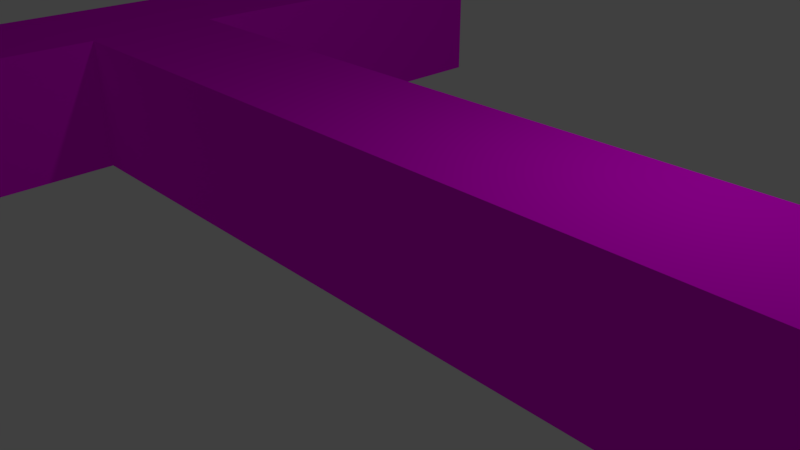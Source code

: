 # Source: Corridor04.blend  (saved by Blender 2.79.0; exported with 4.5.12 LTS)
import bpy
from mathutils import Matrix  # noqa: F401  (used for matrix-valued properties, if any)

bpy.ops.wm.read_factory_settings(use_empty=True)
scene = bpy.context.scene
scene.name = 'Scene'

# ---- collections
col_collection_1 = bpy.data.collections.new('Collection 1'); scene.collection.children.link(col_collection_1)

# ---- images (referenced by path relative to the original .blend; pixels are not part of the script)
import os
ASSET_DIR = os.environ.get("B2B_ASSET_DIR", "")  # directory of the original .blend (textures are referenced by path, not embedded)
HERE = os.path.dirname(os.path.abspath(__file__))  # packed textures are extracted next to this script under _unpacked/

def load_image(name, relpath, width, height, colorspace="sRGB"):
    """Load a texture the original file referenced (path relative to the .blend, or extracted next to this script)."""
    p = next((c for c in (os.path.join(HERE, relpath), os.path.join(ASSET_DIR, relpath)) if relpath and os.path.exists(c)), "")
    if p:
        img = bpy.data.images.load(p, check_existing=True)
        img.name = name
    else:  # same state as the original file: an image datablock whose file is absent (Cycles renders it pink)
        img = bpy.data.images.new(name, width, height)
        img.source = "FILE"
        img.filepath = "//" + (relpath or name)
    img.colorspace_settings.name = colorspace
    return img
img_oldwood01_jpg = load_image('oldWood01.jpg', 'oldWood01.jpg', 1024, 1024, 'sRGB')
img_stonewall01_jpg = load_image('stoneWall01.jpg', 'stoneWall01.jpg', 1024, 1024, 'sRGB')
img_stonefloor_jpg = load_image('stoneFloor.jpg', 'stoneFloor.jpg', 1024, 1024, 'sRGB')
img_stonewall02_jpg = load_image('stoneWall02.jpg', 'stoneWall02.jpg', 1024, 1024, 'sRGB')

# ---- materials (node trees are filled in below, after node groups)
mat_wood_cycles = bpy.data.materials.new('Wood_cycles')
mat_wood_cycles.alpha_threshold = 0.0
mat_wood_cycles.roughness = 0.5
mat_white = bpy.data.materials.new('white')
mat_white.alpha_threshold = 0.0
mat_white.roughness = 0.5
mat_white.line_color = (0.0, 0.0, 0.0, 1.0)
mat_black = bpy.data.materials.new('black')
mat_black.alpha_threshold = 0.0
mat_black.diffuse_color = (0.0331, 0.0331, 0.0331, 1.0)
mat_black.roughness = 0.5
mat_wal_cycles = bpy.data.materials.new('Wal_cycles')
mat_wal_cycles.alpha_threshold = 0.0
mat_wal_cycles.roughness = 0.5
mat_floor_cycles = bpy.data.materials.new('Floor_cycles')
mat_floor_cycles.alpha_threshold = 0.0
mat_floor_cycles.roughness = 0.5
mat_celing_cycles = bpy.data.materials.new('Celing_cycles')
mat_celing_cycles.alpha_threshold = 0.0
mat_celing_cycles.roughness = 0.5

# ---- material node trees
mat_wood_cycles.use_nodes = True; mat_wood_cycles.node_tree.nodes.clear()
_N = mat_wood_cycles.node_tree.nodes; _L = mat_wood_cycles.node_tree.links
n0 = _N.new('ShaderNodeOutputMaterial'); n0.name = 'Material Output'; n0.location = (300, 300)
n1 = _N.new('ShaderNodeBsdfDiffuse'); n1.name = 'Diffuse BSDF'; n1.location = (10, 300)
n2 = _N.new('ShaderNodeTexImage'); n2.name = 'Image Texture'; n2.location = (-180, 300)
n2.width = 140
n2.image = img_oldwood01_jpg
_L.new(n1.outputs[0], n0.inputs[0])
_L.new(n2.outputs[0], n1.inputs[0])
n0.is_active_output = True
mat_black.use_nodes = True; mat_black.node_tree.nodes.clear()
_N = mat_black.node_tree.nodes; _L = mat_black.node_tree.links
n0 = _N.new('ShaderNodeOutputMaterial'); n0.name = 'Material Output'; n0.location = (300, 300)
n1 = _N.new('ShaderNodeBsdfDiffuse'); n1.name = 'Diffuse BSDF'; n1.location = (10, 300)
n1.inputs[0].default_value = (0.02198, 0.02198, 0.02198, 1.0)
_L.new(n1.outputs[0], n0.inputs[0])
n0.is_active_output = True
mat_wal_cycles.use_nodes = True; mat_wal_cycles.node_tree.nodes.clear()
_N = mat_wal_cycles.node_tree.nodes; _L = mat_wal_cycles.node_tree.links
n0 = _N.new('ShaderNodeOutputMaterial'); n0.name = 'Material Output'; n0.location = (300, 300)
n1 = _N.new('ShaderNodeBsdfDiffuse'); n1.name = 'Diffuse BSDF'; n1.location = (10, 300)
n2 = _N.new('ShaderNodeTexImage'); n2.name = 'Image Texture'; n2.location = (-180, 300)
n2.width = 140
n2.image = img_stonewall01_jpg
_L.new(n1.outputs[0], n0.inputs[0])
_L.new(n2.outputs[0], n1.inputs[0])
n0.is_active_output = True
mat_floor_cycles.use_nodes = True; mat_floor_cycles.node_tree.nodes.clear()
_N = mat_floor_cycles.node_tree.nodes; _L = mat_floor_cycles.node_tree.links
n0 = _N.new('ShaderNodeOutputMaterial'); n0.name = 'Material Output'; n0.location = (300, 300)
n1 = _N.new('ShaderNodeBsdfDiffuse'); n1.name = 'Diffuse BSDF'; n1.location = (10, 300)
n2 = _N.new('ShaderNodeTexImage'); n2.name = 'Image Texture'; n2.location = (-180, 300)
n2.width = 140
n2.image = img_stonefloor_jpg
_L.new(n1.outputs[0], n0.inputs[0])
_L.new(n2.outputs[0], n1.inputs[0])
n0.is_active_output = True
mat_celing_cycles.use_nodes = True; mat_celing_cycles.node_tree.nodes.clear()
_N = mat_celing_cycles.node_tree.nodes; _L = mat_celing_cycles.node_tree.links
n0 = _N.new('ShaderNodeOutputMaterial'); n0.name = 'Material Output'; n0.location = (300, 300)
n1 = _N.new('ShaderNodeBsdfDiffuse'); n1.name = 'Diffuse BSDF'; n1.location = (10, 300)
n2 = _N.new('ShaderNodeTexImage'); n2.name = 'Image Texture'; n2.location = (-180, 300)
n2.width = 140
n2.image = img_stonewall02_jpg
_L.new(n1.outputs[0], n0.inputs[0])
_L.new(n2.outputs[0], n1.inputs[0])
n0.is_active_output = True

# ---- world
world_world = bpy.data.worlds.new('World'); scene.world = world_world
world_world.color = (0.05088, 0.05088, 0.05088)
world_world.use_sun_shadow = False
world_world.sun_shadow_jitter_overblur = 0.0
world_world.cycles.sampling_method = 'MANUAL'

# ---- cameras
cam_camera = bpy.data.cameras.new('Camera')
cam_camera.clip_end = 100.0
cam_camera.lens = 35.0
cam_camera.sensor_width = 32.0
cam_camera.sensor_height = 18.0
cam_camera.ortho_scale = 7.314
cam_camera.dof.focus_distance = 0.0

# ---- lights
light_lamp = bpy.data.lights.new('Lamp', 'POINT')
light_lamp.transmission_factor = 0.0
light_lamp.cutoff_distance = 30.0
light_lamp.energy = 100.0
light_lamp.shadow_buffer_clip_start = 1.001
light_lamp.shadow_soft_size = 0.1
light_lamp.shadow_maximum_resolution = 0.006
light_lamp.use_absolute_resolution = True

# ---- meshes
me_cylinder_004 = bpy.data.meshes.new('Cylinder.004')
me_cylinder_004.from_pydata([(-0.9196, -0.8188, -1.0), (-0.9292, -0.8092, -0.9865), (-0.9101, -0.8092, -0.9865), (-0.9218, -0.8121, 0.9452), (-0.9118, -0.8026, 0.9279), (-0.931, -0.8026, 0.9284), (-0.8188, -0.9196, -1.0), (-0.8092, -0.9101, -0.9865), (-0.8092, -0.9292, -0.9865), (-0.8191, -0.9145, 0.9409), (-0.8088, -0.9245, 0.9242), (-0.8091, -0.905, 0.9235), (-0.9196, -1.02, -1.0), (-0.9101, -1.03, -0.9865), (-0.9292, -1.03, -0.9865), (-0.9186, -1.018, 0.9517), (-0.9278, -1.028, 0.9387), (-0.9083, -1.028, 0.935), (-1.02, -0.9196, -1.0), (-1.03, -0.9292, -0.9865), (-1.03, -0.9101, -0.9865), (-1.024, -0.9126, 0.9558), (-1.033, -0.9031, 0.9386), (-1.033, -0.9222, 0.942), (-0.9278, -0.8102, -0.7108), (-0.9201, -0.8152, -0.4686), (-0.9149, -0.8166, -0.2376), (-0.9157, -0.8133, 0.01497), (-0.9184, -0.8102, 0.2927), (-0.9234, -0.8067, 0.5968), (-0.9036, -0.8071, 0.5938), (-0.8989, -0.8104, 0.291), (-0.8962, -0.8136, 0.01321), (-0.8951, -0.8171, -0.2405), (-0.9009, -0.8152, -0.4687), (-0.9087, -0.8102, -0.7108), (-0.8007, -0.929, 0.5905), (-0.7956, -0.9326, 0.286), (-0.793, -0.9357, 0.008242), (-0.7926, -0.9386, -0.2439), (-0.7985, -0.9365, -0.4735), (-0.8072, -0.9306, -0.7136), (-0.8072, -0.9115, -0.7137), (-0.7985, -0.9174, -0.4737), (-0.7925, -0.9195, -0.2441), (-0.7933, -0.9162, 0.007573), (-0.7958, -0.9132, 0.2856), (-0.8009, -0.9096, 0.5901), (-0.9208, -1.031, 0.6056), (-0.9154, -1.035, 0.2998), (-0.912, -1.039, 0.02326), (-0.9136, -1.039, -0.2311), (-0.9202, -1.036, -0.4637), (-0.9279, -1.031, -0.7103), (-0.9087, -1.031, -0.7105), (-0.9005, -1.037, -0.4671), (-0.8942, -1.039, -0.2346), (-0.8929, -1.039, 0.02077), (-0.8962, -1.035, 0.2974), (-0.9014, -1.031, 0.6021), (-1.029, -0.9048, 0.6223), (-1.022, -0.9093, 0.312), (-1.02, -0.9125, 0.03421), (-1.02, -0.9145, -0.2127), (-1.023, -0.9151, -0.4592), (-1.029, -0.9106, -0.7082), (-1.03, -0.9296, -0.707), (-1.023, -0.9337, -0.4561), (-1.021, -0.9335, -0.2087), (-1.02, -0.9316, 0.03773), (-1.023, -0.9283, 0.3153), (-1.029, -0.9237, 0.6258), (-2.185, -2.084, -1.0), (-2.194, -2.074, -0.9865), (-2.175, -2.074, -0.9865), (-2.187, -2.077, 0.9452), (-2.177, -2.068, 0.9279), (-2.196, -2.067, 0.9284), (-2.084, -2.185, -1.0), (-2.074, -2.175, -0.9865), (-2.074, -2.194, -0.9865), (-2.084, -2.179, 0.9409), (-2.074, -2.189, 0.9242), (-2.074, -2.17, 0.9235), (-2.185, -2.285, -1.0), (-2.175, -2.295, -0.9865), (-2.194, -2.295, -0.9865), (-2.184, -2.283, 0.9517), (-2.193, -2.293, 0.9387), (-2.173, -2.293, 0.935), (-2.285, -2.185, -1.0), (-2.295, -2.194, -0.9865), (-2.295, -2.175, -0.9865), (-2.289, -2.177, 0.9558), (-2.298, -2.168, 0.9386), (-2.298, -2.187, 0.942), (-2.193, -2.075, -0.7108), (-2.185, -2.08, -0.4686), (-2.18, -2.082, -0.2376), (-2.181, -2.078, 0.01497), (-2.183, -2.075, 0.2927), (-2.188, -2.072, 0.5968), (-2.168, -2.072, 0.5938), (-2.164, -2.075, 0.291), (-2.161, -2.079, 0.01321), (-2.16, -2.082, -0.2405), (-2.166, -2.08, -0.4687), (-2.174, -2.075, -0.7108), (-2.066, -2.194, 0.5905), (-2.06, -2.198, 0.286), (-2.058, -2.201, 0.008242), (-2.057, -2.203, -0.2439), (-2.063, -2.201, -0.4735), (-2.072, -2.196, -0.7136), (-2.072, -2.176, -0.7137), (-2.063, -2.182, -0.4737), (-2.057, -2.184, -0.2441), (-2.058, -2.181, 0.007573), (-2.061, -2.178, 0.2856), (-2.066, -2.175, 0.5901), (-2.186, -2.296, 0.6056), (-2.18, -2.3, 0.2998), (-2.177, -2.304, 0.02326), (-2.179, -2.304, -0.2311), (-2.185, -2.301, -0.4637), (-2.193, -2.296, -0.7103), (-2.174, -2.296, -0.7105), (-2.165, -2.302, -0.4671), (-2.159, -2.304, -0.2346), (-2.158, -2.304, 0.02077), (-2.161, -2.3, 0.2974), (-2.166, -2.296, 0.6021), (-2.294, -2.17, 0.6223), (-2.287, -2.174, 0.312), (-2.285, -2.177, 0.03421), (-2.285, -2.179, -0.2127), (-2.287, -2.18, -0.4592), (-2.294, -2.176, -0.7082), (-2.294, -2.194, -0.707), (-2.288, -2.199, -0.4561), (-2.286, -2.198, -0.2087), (-2.285, -2.196, 0.03773), (-2.288, -2.193, 0.3153), (-2.294, -2.189, 0.6258), (-1.047, -0.9148, 0.9147), (-1.062, -0.9159, 0.9156), (-1.054, -0.9236, 0.9252), (-2.165, -2.097, 0.926), (-2.154, -2.087, 0.9366), (-2.163, -2.08, 0.9269), (-0.9663, -0.9901, 0.9056), (-0.9733, -0.9989, 0.9162), (-0.9663, -1.005, 0.9048), (-2.08, -2.171, 0.917), (-2.062, -2.168, 0.9161), (-2.069, -2.161, 0.9275), (-0.9733, -0.9844, 0.7953), (-0.9734, -0.9998, 0.7945), (-0.9818, -0.9921, 0.7848), (-2.092, -2.173, 0.8059), (-2.085, -2.165, 0.7953), (-2.074, -2.17, 0.8051), (-1.054, -0.9091, 0.8043), (-1.063, -0.9168, 0.7939), (-1.07, -0.9102, 0.8052), (-2.179, -2.097, 0.8154), (-2.176, -2.08, 0.8163), (-2.171, -2.088, 0.8048), (-1.219, -1.085, 0.9169), (-1.353, -1.237, 0.9189), (-1.483, -1.38, 0.9216), (-1.629, -1.533, 0.9243), (-1.79, -1.7, 0.926), (-1.968, -1.882, 0.9269), (-1.957, -1.888, 0.9366), (-1.781, -1.707, 0.9357), (-1.619, -1.54, 0.9339), (-1.472, -1.387, 0.9313), (-1.345, -1.245, 0.9285), (-1.211, -1.092, 0.9265), (-1.866, -1.97, 0.9161), (-1.688, -1.787, 0.9152), (-1.527, -1.62, 0.9134), (-1.381, -1.468, 0.9109), (-1.253, -1.325, 0.9081), (-1.121, -1.173, 0.9062), (-1.128, -1.166, 0.9175), (-1.26, -1.318, 0.9194), (-1.388, -1.461, 0.9222), (-1.534, -1.613, 0.9248), (-1.695, -1.78, 0.9266), (-1.873, -1.963, 0.9274), (-1.89, -1.966, 0.7955), (-1.711, -1.783, 0.7946), (-1.55, -1.617, 0.7927), (-1.404, -1.462, 0.7905), (-1.275, -1.316, 0.7879), (-1.139, -1.161, 0.7862), (-1.131, -1.169, 0.7958), (-1.264, -1.322, 0.7976), (-1.394, -1.468, 0.8002), (-1.54, -1.623, 0.8024), (-1.701, -1.789, 0.8043), (-1.879, -1.971, 0.8052), (-1.992, -1.889, 0.816), (-1.81, -1.704, 0.8152), (-1.649, -1.537, 0.8135), (-1.507, -1.387, 0.8108), (-1.367, -1.236, 0.8083), (-1.228, -1.08, 0.8065), (-1.222, -1.087, 0.7952), (-1.362, -1.244, 0.7969), (-1.502, -1.396, 0.7994), (-1.644, -1.546, 0.802), (-1.805, -1.713, 0.8038), (-1.988, -1.898, 0.8046)], [], [(60, 22, 5, 29), (48, 16, 23, 71), (36, 10, 17, 59), (9, 3, 21, 15), (30, 4, 11, 47), (0, 1, 2), (3, 4, 5), (6, 7, 8), (9, 10, 11), (12, 13, 14), (15, 16, 17), (18, 19, 20), (21, 22, 23), (2, 7, 6, 0), (11, 4, 3, 9), (29, 5, 4, 30), (41, 8, 7, 42), (8, 13, 12, 6), (17, 10, 9, 15), (53, 14, 13, 54), (14, 19, 18, 12), (23, 16, 15, 21), (65, 20, 19, 66), (20, 1, 0, 18), (5, 22, 21, 3), (0, 6, 12, 18), (22, 60, 71, 23), (60, 61, 70, 71), (61, 62, 69, 70), (62, 63, 68, 69), (63, 64, 67, 68), (64, 65, 66, 67), (16, 48, 59, 17), (48, 49, 58, 59), (49, 50, 57, 58), (50, 51, 56, 57), (51, 52, 55, 56), (52, 53, 54, 55), (10, 36, 47, 11), (36, 37, 46, 47), (37, 38, 45, 46), (38, 39, 44, 45), (39, 40, 43, 44), (40, 41, 42, 43), (1, 24, 35, 2), (24, 25, 34, 35), (25, 26, 33, 34), (26, 27, 32, 33), (27, 28, 31, 32), (28, 29, 30, 31), (2, 35, 42, 7), (35, 34, 43, 42), (34, 33, 44, 43), (33, 32, 45, 44), (32, 31, 46, 45), (31, 30, 47, 46), (8, 41, 54, 13), (41, 40, 55, 54), (40, 39, 56, 55), (39, 38, 57, 56), (38, 37, 58, 57), (37, 36, 59, 58), (14, 53, 66, 19), (53, 52, 67, 66), (52, 51, 68, 67), (51, 50, 69, 68), (50, 49, 70, 69), (49, 48, 71, 70), (20, 65, 24, 1), (65, 64, 25, 24), (64, 63, 26, 25), (63, 62, 27, 26), (62, 61, 28, 27), (61, 60, 29, 28), (132, 94, 77, 101), (120, 88, 95, 143), (108, 82, 89, 131), (81, 75, 93, 87), (102, 76, 83, 119), (72, 73, 74), (75, 76, 77), (78, 79, 80), (81, 82, 83), (84, 85, 86), (87, 88, 89), (90, 91, 92), (93, 94, 95), (74, 79, 78, 72), (83, 76, 75, 81), (101, 77, 76, 102), (113, 80, 79, 114), (80, 85, 84, 78), (89, 82, 81, 87), (125, 86, 85, 126), (86, 91, 90, 84), (95, 88, 87, 93), (137, 92, 91, 138), (92, 73, 72, 90), (77, 94, 93, 75), (72, 78, 84, 90), (94, 132, 143, 95), (132, 133, 142, 143), (133, 134, 141, 142), (134, 135, 140, 141), (135, 136, 139, 140), (136, 137, 138, 139), (88, 120, 131, 89), (120, 121, 130, 131), (121, 122, 129, 130), (122, 123, 128, 129), (123, 124, 127, 128), (124, 125, 126, 127), (82, 108, 119, 83), (108, 109, 118, 119), (109, 110, 117, 118), (110, 111, 116, 117), (111, 112, 115, 116), (112, 113, 114, 115), (73, 96, 107, 74), (96, 97, 106, 107), (97, 98, 105, 106), (98, 99, 104, 105), (99, 100, 103, 104), (100, 101, 102, 103), (74, 107, 114, 79), (107, 106, 115, 114), (106, 105, 116, 115), (105, 104, 117, 116), (104, 103, 118, 117), (103, 102, 119, 118), (80, 113, 126, 85), (113, 112, 127, 126), (112, 111, 128, 127), (111, 110, 129, 128), (110, 109, 130, 129), (109, 108, 131, 130), (86, 125, 138, 91), (125, 124, 139, 138), (124, 123, 140, 139), (123, 122, 141, 140), (122, 121, 142, 141), (121, 120, 143, 142), (92, 137, 96, 73), (137, 136, 97, 96), (136, 135, 98, 97), (135, 134, 99, 98), (134, 133, 100, 99), (133, 132, 101, 100), (204, 166, 149, 173), (192, 160, 167, 215), (180, 154, 161, 203), (153, 147, 165, 159), (174, 148, 155, 191), (144, 145, 146), (147, 148, 149), (150, 151, 152), (153, 154, 155), (156, 157, 158), (159, 160, 161), (162, 163, 164), (165, 166, 167), (146, 151, 150, 144), (155, 148, 147, 153), (173, 149, 148, 174), (185, 152, 151, 186), (152, 157, 156, 150), (161, 154, 153, 159), (197, 158, 157, 198), (158, 163, 162, 156), (167, 160, 159, 165), (209, 164, 163, 210), (164, 145, 144, 162), (149, 166, 165, 147), (144, 150, 156, 162), (166, 204, 215, 167), (204, 205, 214, 215), (205, 206, 213, 214), (206, 207, 212, 213), (207, 208, 211, 212), (208, 209, 210, 211), (160, 192, 203, 161), (192, 193, 202, 203), (193, 194, 201, 202), (194, 195, 200, 201), (195, 196, 199, 200), (196, 197, 198, 199), (154, 180, 191, 155), (180, 181, 190, 191), (181, 182, 189, 190), (182, 183, 188, 189), (183, 184, 187, 188), (184, 185, 186, 187), (145, 168, 179, 146), (168, 169, 178, 179), (169, 170, 177, 178), (170, 171, 176, 177), (171, 172, 175, 176), (172, 173, 174, 175), (146, 179, 186, 151), (179, 178, 187, 186), (178, 177, 188, 187), (177, 176, 189, 188), (176, 175, 190, 189), (175, 174, 191, 190), (152, 185, 198, 157), (185, 184, 199, 198), (184, 183, 200, 199), (183, 182, 201, 200), (182, 181, 202, 201), (181, 180, 203, 202), (158, 197, 210, 163), (197, 196, 211, 210), (196, 195, 212, 211), (195, 194, 213, 212), (194, 193, 214, 213), (193, 192, 215, 214), (164, 209, 168, 145), (209, 208, 169, 168), (208, 207, 170, 169), (207, 206, 171, 170), (206, 205, 172, 171), (205, 204, 173, 172)])
_uv = me_cylinder_004.uv_layers.new(name='UVMap')
_uv.uv.foreach_set('vector', [0.8376, 0.361, 0.9235, 0.362, 0.9198, 0.3535, 0.8297, 0.3508, 0.8331, 0.295, 0.9236, 0.2972, 0.9245, 0.3574, 0.8387, 0.3565, 0.8279, 0.2809, 0.9185, 0.2838, 0.9224, 0.2909, 0.832, 0.2886, 0.923, 0.2896, 0.9243, 0.3481, 0.9282, 0.3566, 0.927, 0.2967, 0.8288, 0.3443, 0.9195, 0.3472, 0.9182, 0.2887, 0.8277, 0.2857, 0.3963, 0.3505, 0.3999, 0.3559, 0.3998, 0.3497, 0.9243, 0.3481, 0.9195, 0.3472, 0.9198, 0.3535, 0.3962, 0.2929, 0.3997, 0.2921, 0.3998, 0.2874, 0.923, 0.2896, 0.9185, 0.2838, 0.9182, 0.2887, 0.3972, 0.301, 0.4008, 0.2955, 0.4009, 0.3018, 0.927, 0.2967, 0.9236, 0.2972, 0.9224, 0.2909, 0.3973, 0.3586, 0.401, 0.3593, 0.4009, 0.364, 0.9282, 0.3566, 0.9235, 0.362, 0.9245, 0.3574, 0.3998, 0.3497, 0.3997, 0.2921, 0.3962, 0.2929, 0.3963, 0.3505, 0.9182, 0.2887, 0.9195, 0.3472, 0.9243, 0.3481, 0.923, 0.2896, 0.8297, 0.3508, 0.9198, 0.3535, 0.9195, 0.3472, 0.8288, 0.3443, 0.4739, 0.2858, 0.3998, 0.2874, 0.3997, 0.2921, 0.4738, 0.2905, 0.3998, 0.2874, 0.4008, 0.2955, 0.3972, 0.301, 0.3962, 0.2929, 0.9224, 0.2909, 0.9185, 0.2838, 0.923, 0.2896, 0.927, 0.2967, 0.4759, 0.3005, 0.4009, 0.3018, 0.4008, 0.2955, 0.4758, 0.2942, 0.4009, 0.3018, 0.401, 0.3593, 0.3973, 0.3586, 0.3972, 0.301, 0.9245, 0.3574, 0.9236, 0.2972, 0.927, 0.2967, 0.9282, 0.3566, 0.4765, 0.3629, 0.4009, 0.364, 0.401, 0.3593, 0.4769, 0.3584, 0.4009, 0.364, 0.3999, 0.3559, 0.3963, 0.3505, 0.3973, 0.3586, 0.9198, 0.3535, 0.9235, 0.362, 0.9282, 0.3566, 0.9243, 0.3481, 0.3963, 0.3505, 0.3962, 0.2929, 0.3972, 0.301, 0.3973, 0.3586, 0.9235, 0.362, 0.8376, 0.361, 0.8387, 0.3565, 0.9245, 0.3574, 0.8376, 0.361, 0.7534, 0.3585, 0.7544, 0.354, 0.8387, 0.3565, 0.7534, 0.3585, 0.678, 0.3576, 0.679, 0.353, 0.7544, 0.354, 0.678, 0.3576, 0.611, 0.3579, 0.6121, 0.3534, 0.679, 0.353, 0.611, 0.3579, 0.5441, 0.3591, 0.545, 0.3547, 0.6121, 0.3534, 0.5441, 0.3591, 0.4765, 0.3629, 0.4769, 0.3584, 0.545, 0.3547, 0.9236, 0.2972, 0.8331, 0.295, 0.832, 0.2886, 0.9224, 0.2909, 0.8331, 0.295, 0.7501, 0.293, 0.7493, 0.2868, 0.832, 0.2886, 0.7501, 0.293, 0.675, 0.2916, 0.6742, 0.2854, 0.7493, 0.2868, 0.675, 0.2916, 0.606, 0.2926, 0.6049, 0.2862, 0.6742, 0.2854, 0.606, 0.2926, 0.5428, 0.296, 0.5418, 0.2895, 0.6049, 0.2862, 0.5428, 0.296, 0.4759, 0.3005, 0.4758, 0.2942, 0.5418, 0.2895, 0.9185, 0.2838, 0.8279, 0.2809, 0.8277, 0.2857, 0.9182, 0.2887, 0.8279, 0.2809, 0.7452, 0.2791, 0.745, 0.2839, 0.8277, 0.2857, 0.7452, 0.2791, 0.6698, 0.2781, 0.6695, 0.283, 0.745, 0.2839, 0.6698, 0.2781, 0.6014, 0.2779, 0.6012, 0.2826, 0.6695, 0.283, 0.6014, 0.2779, 0.5391, 0.2809, 0.5389, 0.2856, 0.6012, 0.2826, 0.5391, 0.2809, 0.4739, 0.2858, 0.4738, 0.2905, 0.5389, 0.2856, 0.3999, 0.3559, 0.4748, 0.3546, 0.4747, 0.3483, 0.3998, 0.3497, 0.4748, 0.3546, 0.5405, 0.3502, 0.5404, 0.344, 0.4747, 0.3483, 0.5405, 0.3502, 0.6032, 0.3476, 0.6023, 0.3411, 0.5404, 0.344, 0.6032, 0.3476, 0.6717, 0.3481, 0.6712, 0.3417, 0.6023, 0.3411, 0.6717, 0.3481, 0.7471, 0.3491, 0.7466, 0.3426, 0.6712, 0.3417, 0.7471, 0.3491, 0.8297, 0.3508, 0.8288, 0.3443, 0.7466, 0.3426, 0.3998, 0.3497, 0.4747, 0.3483, 0.4738, 0.2905, 0.3997, 0.2921, 0.4747, 0.3483, 0.5404, 0.344, 0.5389, 0.2856, 0.4738, 0.2905, 0.5404, 0.344, 0.6023, 0.3411, 0.6012, 0.2826, 0.5389, 0.2856, 0.6023, 0.3411, 0.6712, 0.3417, 0.6695, 0.283, 0.6012, 0.2826, 0.6712, 0.3417, 0.7466, 0.3426, 0.745, 0.2839, 0.6695, 0.283, 0.7466, 0.3426, 0.8288, 0.3443, 0.8277, 0.2857, 0.745, 0.2839, 0.3998, 0.2874, 0.4739, 0.2858, 0.4758, 0.2942, 0.4008, 0.2955, 0.4739, 0.2858, 0.5391, 0.2809, 0.5418, 0.2895, 0.4758, 0.2942, 0.5391, 0.2809, 0.6014, 0.2779, 0.6049, 0.2862, 0.5418, 0.2895, 0.6014, 0.2779, 0.6698, 0.2781, 0.6742, 0.2854, 0.6049, 0.2862, 0.6698, 0.2781, 0.7452, 0.2791, 0.7493, 0.2868, 0.6742, 0.2854, 0.7452, 0.2791, 0.8279, 0.2809, 0.832, 0.2886, 0.7493, 0.2868, 0.4009, 0.3018, 0.4759, 0.3005, 0.4769, 0.3584, 0.401, 0.3593, 0.4759, 0.3005, 0.5428, 0.296, 0.545, 0.3547, 0.4769, 0.3584, 0.5428, 0.296, 0.606, 0.2926, 0.6121, 0.3534, 0.545, 0.3547, 0.606, 0.2926, 0.675, 0.2916, 0.679, 0.353, 0.6121, 0.3534, 0.675, 0.2916, 0.7501, 0.293, 0.7544, 0.354, 0.679, 0.353, 0.7501, 0.293, 0.8331, 0.295, 0.8387, 0.3565, 0.7544, 0.354, 0.4009, 0.364, 0.4765, 0.3629, 0.4748, 0.3546, 0.3999, 0.3559, 0.4765, 0.3629, 0.5441, 0.3591, 0.5405, 0.3502, 0.4748, 0.3546, 0.5441, 0.3591, 0.611, 0.3579, 0.6032, 0.3476, 0.5405, 0.3502, 0.611, 0.3579, 0.678, 0.3576, 0.6717, 0.3481, 0.6032, 0.3476, 0.678, 0.3576, 0.7534, 0.3585, 0.7471, 0.3491, 0.6717, 0.3481, 0.7534, 0.3585, 0.8376, 0.361, 0.8297, 0.3508, 0.7471, 0.3491, 0.8376, 0.361, 0.9235, 0.362, 0.9198, 0.3535, 0.8297, 0.3508, 0.8331, 0.295, 0.9236, 0.2972, 0.9245, 0.3574, 0.8387, 0.3565, 0.8279, 0.2809, 0.9185, 0.2838, 0.9224, 0.2909, 0.832, 0.2886, 0.923, 0.2896, 0.9243, 0.3481, 0.9282, 0.3566, 0.927, 0.2967, 0.8288, 0.3443, 0.9195, 0.3472, 0.9182, 0.2887, 0.8277, 0.2857, 0.3963, 0.3505, 0.3999, 0.3559, 0.3998, 0.3497, 0.9243, 0.3481, 0.9195, 0.3472, 0.9198, 0.3535, 0.3962, 0.2929, 0.3997, 0.2921, 0.3998, 0.2874, 0.923, 0.2896, 0.9185, 0.2838, 0.9182, 0.2887, 0.3972, 0.301, 0.4008, 0.2955, 0.4009, 0.3018, 0.927, 0.2967, 0.9236, 0.2972, 0.9224, 0.2909, 0.3973, 0.3586, 0.401, 0.3593, 0.4009, 0.364, 0.9282, 0.3566, 0.9235, 0.362, 0.9245, 0.3574, 0.3998, 0.3497, 0.3997, 0.2921, 0.3962, 0.2929, 0.3963, 0.3505, 0.9182, 0.2887, 0.9195, 0.3472, 0.9243, 0.3481, 0.923, 0.2896, 0.8297, 0.3508, 0.9198, 0.3535, 0.9195, 0.3472, 0.8288, 0.3443, 0.4739, 0.2858, 0.3998, 0.2874, 0.3997, 0.2921, 0.4738, 0.2905, 0.3998, 0.2874, 0.4008, 0.2955, 0.3972, 0.301, 0.3962, 0.2929, 0.9224, 0.2909, 0.9185, 0.2838, 0.923, 0.2896, 0.927, 0.2967, 0.4759, 0.3005, 0.4009, 0.3018, 0.4008, 0.2955, 0.4758, 0.2942, 0.4009, 0.3018, 0.401, 0.3593, 0.3973, 0.3586, 0.3972, 0.301, 0.9245, 0.3574, 0.9236, 0.2972, 0.927, 0.2967, 0.9282, 0.3566, 0.4765, 0.3629, 0.4009, 0.364, 0.401, 0.3593, 0.4769, 0.3584, 0.4009, 0.364, 0.3999, 0.3559, 0.3963, 0.3505, 0.3973, 0.3586, 0.9198, 0.3535, 0.9235, 0.362, 0.9282, 0.3566, 0.9243, 0.3481, 0.3963, 0.3505, 0.3962, 0.2929, 0.3972, 0.301, 0.3973, 0.3586, 0.9235, 0.362, 0.8376, 0.361, 0.8387, 0.3565, 0.9245, 0.3574, 0.8376, 0.361, 0.7534, 0.3585, 0.7544, 0.354, 0.8387, 0.3565, 0.7534, 0.3585, 0.678, 0.3576, 0.679, 0.353, 0.7544, 0.354, 0.678, 0.3576, 0.611, 0.3579, 0.6121, 0.3534, 0.679, 0.353, 0.611, 0.3579, 0.5441, 0.3591, 0.545, 0.3547, 0.6121, 0.3534, 0.5441, 0.3591, 0.4765, 0.3629, 0.4769, 0.3584, 0.545, 0.3547, 0.9236, 0.2972, 0.8331, 0.295, 0.832, 0.2886, 0.9224, 0.2909, 0.8331, 0.295, 0.7501, 0.293, 0.7493, 0.2868, 0.832, 0.2886, 0.7501, 0.293, 0.675, 0.2916, 0.6742, 0.2854, 0.7493, 0.2868, 0.675, 0.2916, 0.606, 0.2926, 0.6049, 0.2862, 0.6742, 0.2854, 0.606, 0.2926, 0.5428, 0.296, 0.5418, 0.2895, 0.6049, 0.2862, 0.5428, 0.296, 0.4759, 0.3005, 0.4758, 0.2942, 0.5418, 0.2895, 0.9185, 0.2838, 0.8279, 0.2809, 0.8277, 0.2857, 0.9182, 0.2887, 0.8279, 0.2809, 0.7452, 0.2791, 0.745, 0.2839, 0.8277, 0.2857, 0.7452, 0.2791, 0.6698, 0.2781, 0.6695, 0.283, 0.745, 0.2839, 0.6698, 0.2781, 0.6014, 0.2779, 0.6012, 0.2826, 0.6695, 0.283, 0.6014, 0.2779, 0.5391, 0.2809, 0.5389, 0.2856, 0.6012, 0.2826, 0.5391, 0.2809, 0.4739, 0.2858, 0.4738, 0.2905, 0.5389, 0.2856, 0.3999, 0.3559, 0.4748, 0.3546, 0.4747, 0.3483, 0.3998, 0.3497, 0.4748, 0.3546, 0.5405, 0.3502, 0.5404, 0.344, 0.4747, 0.3483, 0.5405, 0.3502, 0.6032, 0.3476, 0.6023, 0.3411, 0.5404, 0.344, 0.6032, 0.3476, 0.6717, 0.3481, 0.6712, 0.3417, 0.6023, 0.3411, 0.6717, 0.3481, 0.7471, 0.3491, 0.7466, 0.3426, 0.6712, 0.3417, 0.7471, 0.3491, 0.8297, 0.3508, 0.8288, 0.3443, 0.7466, 0.3426, 0.3998, 0.3497, 0.4747, 0.3483, 0.4738, 0.2905, 0.3997, 0.2921, 0.4747, 0.3483, 0.5404, 0.344, 0.5389, 0.2856, 0.4738, 0.2905, 0.5404, 0.344, 0.6023, 0.3411, 0.6012, 0.2826, 0.5389, 0.2856, 0.6023, 0.3411, 0.6712, 0.3417, 0.6695, 0.283, 0.6012, 0.2826, 0.6712, 0.3417, 0.7466, 0.3426, 0.745, 0.2839, 0.6695, 0.283, 0.7466, 0.3426, 0.8288, 0.3443, 0.8277, 0.2857, 0.745, 0.2839, 0.3998, 0.2874, 0.4739, 0.2858, 0.4758, 0.2942, 0.4008, 0.2955, 0.4739, 0.2858, 0.5391, 0.2809, 0.5418, 0.2895, 0.4758, 0.2942, 0.5391, 0.2809, 0.6014, 0.2779, 0.6049, 0.2862, 0.5418, 0.2895, 0.6014, 0.2779, 0.6698, 0.2781, 0.6742, 0.2854, 0.6049, 0.2862, 0.6698, 0.2781, 0.7452, 0.2791, 0.7493, 0.2868, 0.6742, 0.2854, 0.7452, 0.2791, 0.8279, 0.2809, 0.832, 0.2886, 0.7493, 0.2868, 0.4009, 0.3018, 0.4759, 0.3005, 0.4769, 0.3584, 0.401, 0.3593, 0.4759, 0.3005, 0.5428, 0.296, 0.545, 0.3547, 0.4769, 0.3584, 0.5428, 0.296, 0.606, 0.2926, 0.6121, 0.3534, 0.545, 0.3547, 0.606, 0.2926, 0.675, 0.2916, 0.679, 0.353, 0.6121, 0.3534, 0.675, 0.2916, 0.7501, 0.293, 0.7544, 0.354, 0.679, 0.353, 0.7501, 0.293, 0.8331, 0.295, 0.8387, 0.3565, 0.7544, 0.354, 0.4009, 0.364, 0.4765, 0.3629, 0.4748, 0.3546, 0.3999, 0.3559, 0.4765, 0.3629, 0.5441, 0.3591, 0.5405, 0.3502, 0.4748, 0.3546, 0.5441, 0.3591, 0.611, 0.3579, 0.6032, 0.3476, 0.5405, 0.3502, 0.611, 0.3579, 0.678, 0.3576, 0.6717, 0.3481, 0.6032, 0.3476, 0.678, 0.3576, 0.7534, 0.3585, 0.7471, 0.3491, 0.6717, 0.3481, 0.7534, 0.3585, 0.8376, 0.361, 0.8297, 0.3508, 0.7471, 0.3491, 0.8376, 0.361, 0.9235, 0.362, 0.9198, 0.3535, 0.8297, 0.3508, 0.8331, 0.295, 0.9236, 0.2972, 0.9245, 0.3574, 0.8387, 0.3565, 0.8279, 0.2809, 0.9185, 0.2838, 0.9224, 0.2909, 0.832, 0.2886, 0.923, 0.2896, 0.9243, 0.3481, 0.9282, 0.3566, 0.927, 0.2967, 0.8288, 0.3443, 0.9195, 0.3472, 0.9182, 0.2887, 0.8277, 0.2857, 0.3963, 0.3505, 0.3999, 0.3559, 0.3998, 0.3497, 0.9243, 0.3481, 0.9195, 0.3472, 0.9198, 0.3535, 0.3962, 0.2929, 0.3997, 0.2921, 0.3998, 0.2874, 0.923, 0.2896, 0.9185, 0.2838, 0.9182, 0.2887, 0.3972, 0.301, 0.4008, 0.2955, 0.4009, 0.3018, 0.927, 0.2967, 0.9236, 0.2972, 0.9224, 0.2909, 0.3973, 0.3586, 0.401, 0.3593, 0.4009, 0.364, 0.9282, 0.3566, 0.9235, 0.362, 0.9245, 0.3574, 0.3998, 0.3497, 0.3997, 0.2921, 0.3962, 0.2929, 0.3963, 0.3505, 0.9182, 0.2887, 0.9195, 0.3472, 0.9243, 0.3481, 0.923, 0.2896, 0.8297, 0.3508, 0.9198, 0.3535, 0.9195, 0.3472, 0.8288, 0.3443, 0.4739, 0.2858, 0.3998, 0.2874, 0.3997, 0.2921, 0.4738, 0.2905, 0.3998, 0.2874, 0.4008, 0.2955, 0.3972, 0.301, 0.3962, 0.2929, 0.9224, 0.2909, 0.9185, 0.2838, 0.923, 0.2896, 0.927, 0.2967, 0.4759, 0.3005, 0.4009, 0.3018, 0.4008, 0.2955, 0.4758, 0.2942, 0.4009, 0.3018, 0.401, 0.3593, 0.3973, 0.3586, 0.3972, 0.301, 0.9245, 0.3574, 0.9236, 0.2972, 0.927, 0.2967, 0.9282, 0.3566, 0.4765, 0.3629, 0.4009, 0.364, 0.401, 0.3593, 0.4769, 0.3584, 0.4009, 0.364, 0.3999, 0.3559, 0.3963, 0.3505, 0.3973, 0.3586, 0.9198, 0.3535, 0.9235, 0.362, 0.9282, 0.3566, 0.9243, 0.3481, 0.3963, 0.3505, 0.3962, 0.2929, 0.3972, 0.301, 0.3973, 0.3586, 0.9235, 0.362, 0.8376, 0.361, 0.8387, 0.3565, 0.9245, 0.3574, 0.8376, 0.361, 0.7534, 0.3585, 0.7544, 0.354, 0.8387, 0.3565, 0.7534, 0.3585, 0.678, 0.3576, 0.679, 0.353, 0.7544, 0.354, 0.678, 0.3576, 0.611, 0.3579, 0.6121, 0.3534, 0.679, 0.353, 0.611, 0.3579, 0.5441, 0.3591, 0.545, 0.3547, 0.6121, 0.3534, 0.5441, 0.3591, 0.4765, 0.3629, 0.4769, 0.3584, 0.545, 0.3547, 0.9236, 0.2972, 0.8331, 0.295, 0.832, 0.2886, 0.9224, 0.2909, 0.8331, 0.295, 0.7501, 0.293, 0.7493, 0.2868, 0.832, 0.2886, 0.7501, 0.293, 0.675, 0.2916, 0.6742, 0.2854, 0.7493, 0.2868, 0.675, 0.2916, 0.606, 0.2926, 0.6049, 0.2862, 0.6742, 0.2854, 0.606, 0.2926, 0.5428, 0.296, 0.5418, 0.2895, 0.6049, 0.2862, 0.5428, 0.296, 0.4759, 0.3005, 0.4758, 0.2942, 0.5418, 0.2895, 0.9185, 0.2838, 0.8279, 0.2809, 0.8277, 0.2857, 0.9182, 0.2887, 0.8279, 0.2809, 0.7452, 0.2791, 0.745, 0.2839, 0.8277, 0.2857, 0.7452, 0.2791, 0.6698, 0.2781, 0.6695, 0.283, 0.745, 0.2839, 0.6698, 0.2781, 0.6014, 0.2779, 0.6012, 0.2826, 0.6695, 0.283, 0.6014, 0.2779, 0.5391, 0.2809, 0.5389, 0.2856, 0.6012, 0.2826, 0.5391, 0.2809, 0.4739, 0.2858, 0.4738, 0.2905, 0.5389, 0.2856, 0.3999, 0.3559, 0.4748, 0.3546, 0.4747, 0.3483, 0.3998, 0.3497, 0.4748, 0.3546, 0.5405, 0.3502, 0.5404, 0.344, 0.4747, 0.3483, 0.5405, 0.3502, 0.6032, 0.3476, 0.6023, 0.3411, 0.5404, 0.344, 0.6032, 0.3476, 0.6717, 0.3481, 0.6712, 0.3417, 0.6023, 0.3411, 0.6717, 0.3481, 0.7471, 0.3491, 0.7466, 0.3426, 0.6712, 0.3417, 0.7471, 0.3491, 0.8297, 0.3508, 0.8288, 0.3443, 0.7466, 0.3426, 0.3998, 0.3497, 0.4747, 0.3483, 0.4738, 0.2905, 0.3997, 0.2921, 0.4747, 0.3483, 0.5404, 0.344, 0.5389, 0.2856, 0.4738, 0.2905, 0.5404, 0.344, 0.6023, 0.3411, 0.6012, 0.2826, 0.5389, 0.2856, 0.6023, 0.3411, 0.6712, 0.3417, 0.6695, 0.283, 0.6012, 0.2826, 0.6712, 0.3417, 0.7466, 0.3426, 0.745, 0.2839, 0.6695, 0.283, 0.7466, 0.3426, 0.8288, 0.3443, 0.8277, 0.2857, 0.745, 0.2839, 0.3998, 0.2874, 0.4739, 0.2858, 0.4758, 0.2942, 0.4008, 0.2955, 0.4739, 0.2858, 0.5391, 0.2809, 0.5418, 0.2895, 0.4758, 0.2942, 0.5391, 0.2809, 0.6014, 0.2779, 0.6049, 0.2862, 0.5418, 0.2895, 0.6014, 0.2779, 0.6698, 0.2781, 0.6742, 0.2854, 0.6049, 0.2862, 0.6698, 0.2781, 0.7452, 0.2791, 0.7493, 0.2868, 0.6742, 0.2854, 0.7452, 0.2791, 0.8279, 0.2809, 0.832, 0.2886, 0.7493, 0.2868, 0.4009, 0.3018, 0.4759, 0.3005, 0.4769, 0.3584, 0.401, 0.3593, 0.4759, 0.3005, 0.5428, 0.296, 0.545, 0.3547, 0.4769, 0.3584, 0.5428, 0.296, 0.606, 0.2926, 0.6121, 0.3534, 0.545, 0.3547, 0.606, 0.2926, 0.675, 0.2916, 0.679, 0.353, 0.6121, 0.3534, 0.675, 0.2916, 0.7501, 0.293, 0.7544, 0.354, 0.679, 0.353, 0.7501, 0.293, 0.8331, 0.295, 0.8387, 0.3565, 0.7544, 0.354, 0.4009, 0.364, 0.4765, 0.3629, 0.4748, 0.3546, 0.3999, 0.3559, 0.4765, 0.3629, 0.5441, 0.3591, 0.5405, 0.3502, 0.4748, 0.3546, 0.5441, 0.3591, 0.611, 0.3579, 0.6032, 0.3476, 0.5405, 0.3502, 0.611, 0.3579, 0.678, 0.3576, 0.6717, 0.3481, 0.6032, 0.3476, 0.678, 0.3576, 0.7534, 0.3585, 0.7471, 0.3491, 0.6717, 0.3481, 0.7534, 0.3585, 0.8376, 0.361, 0.8297, 0.3508, 0.7471, 0.3491])
me_cylinder_004.materials.append(mat_wood_cycles)
me_cylinder_004.use_remesh_preserve_volume = False
me_cylinder_004.use_remesh_preserve_attributes = False
me_cylinder_004.use_mirror_vertex_groups = False
me_cylinder_004.update()
me_cylinder_003 = bpy.data.meshes.new('Cylinder.003')
me_cylinder_003.from_pydata([(-0.9196, -0.8188, -1.0), (-0.9292, -0.8092, -0.9865), (-0.9101, -0.8092, -0.9865), (-0.9218, -0.8121, 0.9452), (-0.9118, -0.8026, 0.9279), (-0.931, -0.8026, 0.9284), (-0.8188, -0.9196, -1.0), (-0.8092, -0.9101, -0.9865), (-0.8092, -0.9292, -0.9865), (-0.8191, -0.9145, 0.9409), (-0.8088, -0.9245, 0.9242), (-0.8091, -0.905, 0.9235), (-0.9196, -1.02, -1.0), (-0.9101, -1.03, -0.9865), (-0.9292, -1.03, -0.9865), (-0.9186, -1.018, 0.9517), (-0.9278, -1.028, 0.9387), (-0.9083, -1.028, 0.935), (-1.02, -0.9196, -1.0), (-1.03, -0.9292, -0.9865), (-1.03, -0.9101, -0.9865), (-1.024, -0.9126, 0.9558), (-1.033, -0.9031, 0.9386), (-1.033, -0.9222, 0.942), (-0.9278, -0.8102, -0.7108), (-0.9201, -0.8152, -0.4686), (-0.9149, -0.8166, -0.2376), (-0.9157, -0.8133, 0.01497), (-0.9184, -0.8102, 0.2927), (-0.9234, -0.8067, 0.5968), (-0.9036, -0.8071, 0.5938), (-0.8989, -0.8104, 0.291), (-0.8962, -0.8136, 0.01321), (-0.8951, -0.8171, -0.2405), (-0.9009, -0.8152, -0.4687), (-0.9087, -0.8102, -0.7108), (-0.8007, -0.929, 0.5905), (-0.7956, -0.9326, 0.286), (-0.793, -0.9357, 0.008242), (-0.7926, -0.9386, -0.2439), (-0.7985, -0.9365, -0.4735), (-0.8072, -0.9306, -0.7136), (-0.8072, -0.9115, -0.7137), (-0.7985, -0.9174, -0.4737), (-0.7925, -0.9195, -0.2441), (-0.7933, -0.9162, 0.007573), (-0.7958, -0.9132, 0.2856), (-0.8009, -0.9096, 0.5901), (-0.9208, -1.031, 0.6056), (-0.9154, -1.035, 0.2998), (-0.912, -1.039, 0.02326), (-0.9136, -1.039, -0.2311), (-0.9202, -1.036, -0.4637), (-0.9279, -1.031, -0.7103), (-0.9087, -1.031, -0.7105), (-0.9005, -1.037, -0.4671), (-0.8942, -1.039, -0.2346), (-0.8929, -1.039, 0.02077), (-0.8962, -1.035, 0.2974), (-0.9014, -1.031, 0.6021), (-1.029, -0.9048, 0.6223), (-1.022, -0.9093, 0.312), (-1.02, -0.9125, 0.03421), (-1.02, -0.9145, -0.2127), (-1.023, -0.9151, -0.4592), (-1.029, -0.9106, -0.7082), (-1.03, -0.9296, -0.707), (-1.023, -0.9337, -0.4561), (-1.021, -0.9335, -0.2087), (-1.02, -0.9316, 0.03773), (-1.023, -0.9283, 0.3153), (-1.029, -0.9237, 0.6258), (-2.185, -2.084, -1.0), (-2.194, -2.074, -0.9865), (-2.175, -2.074, -0.9865), (-2.187, -2.077, 0.9452), (-2.177, -2.068, 0.9279), (-2.196, -2.067, 0.9284), (-2.084, -2.185, -1.0), (-2.074, -2.175, -0.9865), (-2.074, -2.194, -0.9865), (-2.084, -2.179, 0.9409), (-2.074, -2.189, 0.9242), (-2.074, -2.17, 0.9235), (-2.185, -2.285, -1.0), (-2.175, -2.295, -0.9865), (-2.194, -2.295, -0.9865), (-2.184, -2.283, 0.9517), (-2.193, -2.293, 0.9387), (-2.173, -2.293, 0.935), (-2.285, -2.185, -1.0), (-2.295, -2.194, -0.9865), (-2.295, -2.175, -0.9865), (-2.289, -2.177, 0.9558), (-2.298, -2.168, 0.9386), (-2.298, -2.187, 0.942), (-2.193, -2.075, -0.7108), (-2.185, -2.08, -0.4686), (-2.18, -2.082, -0.2376), (-2.181, -2.078, 0.01497), (-2.183, -2.075, 0.2927), (-2.188, -2.072, 0.5968), (-2.168, -2.072, 0.5938), (-2.164, -2.075, 0.291), (-2.161, -2.079, 0.01321), (-2.16, -2.082, -0.2405), (-2.166, -2.08, -0.4687), (-2.174, -2.075, -0.7108), (-2.066, -2.194, 0.5905), (-2.06, -2.198, 0.286), (-2.058, -2.201, 0.008242), (-2.057, -2.203, -0.2439), (-2.063, -2.201, -0.4735), (-2.072, -2.196, -0.7136), (-2.072, -2.176, -0.7137), (-2.063, -2.182, -0.4737), (-2.057, -2.184, -0.2441), (-2.058, -2.181, 0.007573), (-2.061, -2.178, 0.2856), (-2.066, -2.175, 0.5901), (-2.186, -2.296, 0.6056), (-2.18, -2.3, 0.2998), (-2.177, -2.304, 0.02326), (-2.179, -2.304, -0.2311), (-2.185, -2.301, -0.4637), (-2.193, -2.296, -0.7103), (-2.174, -2.296, -0.7105), (-2.165, -2.302, -0.4671), (-2.159, -2.304, -0.2346), (-2.158, -2.304, 0.02077), (-2.161, -2.3, 0.2974), (-2.166, -2.296, 0.6021), (-2.294, -2.17, 0.6223), (-2.287, -2.174, 0.312), (-2.285, -2.177, 0.03421), (-2.285, -2.179, -0.2127), (-2.287, -2.18, -0.4592), (-2.294, -2.176, -0.7082), (-2.294, -2.194, -0.707), (-2.288, -2.199, -0.4561), (-2.286, -2.198, -0.2087), (-2.285, -2.196, 0.03773), (-2.288, -2.193, 0.3153), (-2.294, -2.189, 0.6258), (-1.047, -0.9148, 0.9147), (-1.062, -0.9159, 0.9156), (-1.054, -0.9236, 0.9252), (-2.165, -2.097, 0.926), (-2.154, -2.087, 0.9366), (-2.163, -2.08, 0.9269), (-0.9663, -0.9901, 0.9056), (-0.9733, -0.9989, 0.9162), (-0.9663, -1.005, 0.9048), (-2.08, -2.171, 0.917), (-2.062, -2.168, 0.9161), (-2.069, -2.161, 0.9275), (-0.9733, -0.9844, 0.7953), (-0.9734, -0.9998, 0.7945), (-0.9818, -0.9921, 0.7848), (-2.092, -2.173, 0.8059), (-2.085, -2.165, 0.7953), (-2.074, -2.17, 0.8051), (-1.054, -0.9091, 0.8043), (-1.063, -0.9168, 0.7939), (-1.07, -0.9102, 0.8052), (-2.179, -2.097, 0.8154), (-2.176, -2.08, 0.8163), (-2.171, -2.088, 0.8048), (-1.219, -1.085, 0.9169), (-1.353, -1.237, 0.9189), (-1.483, -1.38, 0.9216), (-1.629, -1.533, 0.9243), (-1.79, -1.7, 0.926), (-1.968, -1.882, 0.9269), (-1.957, -1.888, 0.9366), (-1.781, -1.707, 0.9357), (-1.619, -1.54, 0.9339), (-1.472, -1.387, 0.9313), (-1.345, -1.245, 0.9285), (-1.211, -1.092, 0.9265), (-1.866, -1.97, 0.9161), (-1.688, -1.787, 0.9152), (-1.527, -1.62, 0.9134), (-1.381, -1.468, 0.9109), (-1.253, -1.325, 0.9081), (-1.121, -1.173, 0.9062), (-1.128, -1.166, 0.9175), (-1.26, -1.318, 0.9194), (-1.388, -1.461, 0.9222), (-1.534, -1.613, 0.9248), (-1.695, -1.78, 0.9266), (-1.873, -1.963, 0.9274), (-1.89, -1.966, 0.7955), (-1.711, -1.783, 0.7946), (-1.55, -1.617, 0.7927), (-1.404, -1.462, 0.7905), (-1.275, -1.316, 0.7879), (-1.139, -1.161, 0.7862), (-1.131, -1.169, 0.7958), (-1.264, -1.322, 0.7976), (-1.394, -1.468, 0.8002), (-1.54, -1.623, 0.8024), (-1.701, -1.789, 0.8043), (-1.879, -1.971, 0.8052), (-1.992, -1.889, 0.816), (-1.81, -1.704, 0.8152), (-1.649, -1.537, 0.8135), (-1.507, -1.387, 0.8108), (-1.367, -1.236, 0.8083), (-1.228, -1.08, 0.8065), (-1.222, -1.087, 0.7952), (-1.362, -1.244, 0.7969), (-1.502, -1.396, 0.7994), (-1.644, -1.546, 0.802), (-1.805, -1.713, 0.8038), (-1.988, -1.898, 0.8046)], [], [(60, 22, 5, 29), (48, 16, 23, 71), (36, 10, 17, 59), (9, 3, 21, 15), (30, 4, 11, 47), (0, 1, 2), (3, 4, 5), (6, 7, 8), (9, 10, 11), (12, 13, 14), (15, 16, 17), (18, 19, 20), (21, 22, 23), (2, 7, 6, 0), (11, 4, 3, 9), (29, 5, 4, 30), (41, 8, 7, 42), (8, 13, 12, 6), (17, 10, 9, 15), (53, 14, 13, 54), (14, 19, 18, 12), (23, 16, 15, 21), (65, 20, 19, 66), (20, 1, 0, 18), (5, 22, 21, 3), (0, 6, 12, 18), (22, 60, 71, 23), (60, 61, 70, 71), (61, 62, 69, 70), (62, 63, 68, 69), (63, 64, 67, 68), (64, 65, 66, 67), (16, 48, 59, 17), (48, 49, 58, 59), (49, 50, 57, 58), (50, 51, 56, 57), (51, 52, 55, 56), (52, 53, 54, 55), (10, 36, 47, 11), (36, 37, 46, 47), (37, 38, 45, 46), (38, 39, 44, 45), (39, 40, 43, 44), (40, 41, 42, 43), (1, 24, 35, 2), (24, 25, 34, 35), (25, 26, 33, 34), (26, 27, 32, 33), (27, 28, 31, 32), (28, 29, 30, 31), (2, 35, 42, 7), (35, 34, 43, 42), (34, 33, 44, 43), (33, 32, 45, 44), (32, 31, 46, 45), (31, 30, 47, 46), (8, 41, 54, 13), (41, 40, 55, 54), (40, 39, 56, 55), (39, 38, 57, 56), (38, 37, 58, 57), (37, 36, 59, 58), (14, 53, 66, 19), (53, 52, 67, 66), (52, 51, 68, 67), (51, 50, 69, 68), (50, 49, 70, 69), (49, 48, 71, 70), (20, 65, 24, 1), (65, 64, 25, 24), (64, 63, 26, 25), (63, 62, 27, 26), (62, 61, 28, 27), (61, 60, 29, 28), (132, 94, 77, 101), (120, 88, 95, 143), (108, 82, 89, 131), (81, 75, 93, 87), (102, 76, 83, 119), (72, 73, 74), (75, 76, 77), (78, 79, 80), (81, 82, 83), (84, 85, 86), (87, 88, 89), (90, 91, 92), (93, 94, 95), (74, 79, 78, 72), (83, 76, 75, 81), (101, 77, 76, 102), (113, 80, 79, 114), (80, 85, 84, 78), (89, 82, 81, 87), (125, 86, 85, 126), (86, 91, 90, 84), (95, 88, 87, 93), (137, 92, 91, 138), (92, 73, 72, 90), (77, 94, 93, 75), (72, 78, 84, 90), (94, 132, 143, 95), (132, 133, 142, 143), (133, 134, 141, 142), (134, 135, 140, 141), (135, 136, 139, 140), (136, 137, 138, 139), (88, 120, 131, 89), (120, 121, 130, 131), (121, 122, 129, 130), (122, 123, 128, 129), (123, 124, 127, 128), (124, 125, 126, 127), (82, 108, 119, 83), (108, 109, 118, 119), (109, 110, 117, 118), (110, 111, 116, 117), (111, 112, 115, 116), (112, 113, 114, 115), (73, 96, 107, 74), (96, 97, 106, 107), (97, 98, 105, 106), (98, 99, 104, 105), (99, 100, 103, 104), (100, 101, 102, 103), (74, 107, 114, 79), (107, 106, 115, 114), (106, 105, 116, 115), (105, 104, 117, 116), (104, 103, 118, 117), (103, 102, 119, 118), (80, 113, 126, 85), (113, 112, 127, 126), (112, 111, 128, 127), (111, 110, 129, 128), (110, 109, 130, 129), (109, 108, 131, 130), (86, 125, 138, 91), (125, 124, 139, 138), (124, 123, 140, 139), (123, 122, 141, 140), (122, 121, 142, 141), (121, 120, 143, 142), (92, 137, 96, 73), (137, 136, 97, 96), (136, 135, 98, 97), (135, 134, 99, 98), (134, 133, 100, 99), (133, 132, 101, 100), (204, 166, 149, 173), (192, 160, 167, 215), (180, 154, 161, 203), (153, 147, 165, 159), (174, 148, 155, 191), (144, 145, 146), (147, 148, 149), (150, 151, 152), (153, 154, 155), (156, 157, 158), (159, 160, 161), (162, 163, 164), (165, 166, 167), (146, 151, 150, 144), (155, 148, 147, 153), (173, 149, 148, 174), (185, 152, 151, 186), (152, 157, 156, 150), (161, 154, 153, 159), (197, 158, 157, 198), (158, 163, 162, 156), (167, 160, 159, 165), (209, 164, 163, 210), (164, 145, 144, 162), (149, 166, 165, 147), (144, 150, 156, 162), (166, 204, 215, 167), (204, 205, 214, 215), (205, 206, 213, 214), (206, 207, 212, 213), (207, 208, 211, 212), (208, 209, 210, 211), (160, 192, 203, 161), (192, 193, 202, 203), (193, 194, 201, 202), (194, 195, 200, 201), (195, 196, 199, 200), (196, 197, 198, 199), (154, 180, 191, 155), (180, 181, 190, 191), (181, 182, 189, 190), (182, 183, 188, 189), (183, 184, 187, 188), (184, 185, 186, 187), (145, 168, 179, 146), (168, 169, 178, 179), (169, 170, 177, 178), (170, 171, 176, 177), (171, 172, 175, 176), (172, 173, 174, 175), (146, 179, 186, 151), (179, 178, 187, 186), (178, 177, 188, 187), (177, 176, 189, 188), (176, 175, 190, 189), (175, 174, 191, 190), (152, 185, 198, 157), (185, 184, 199, 198), (184, 183, 200, 199), (183, 182, 201, 200), (182, 181, 202, 201), (181, 180, 203, 202), (158, 197, 210, 163), (197, 196, 211, 210), (196, 195, 212, 211), (195, 194, 213, 212), (194, 193, 214, 213), (193, 192, 215, 214), (164, 209, 168, 145), (209, 208, 169, 168), (208, 207, 170, 169), (207, 206, 171, 170), (206, 205, 172, 171), (205, 204, 173, 172)])
_uv = me_cylinder_003.uv_layers.new(name='UVMap')
_uv.uv.foreach_set('vector', [0.8376, 0.361, 0.9235, 0.362, 0.9198, 0.3535, 0.8297, 0.3508, 0.8331, 0.295, 0.9236, 0.2972, 0.9245, 0.3574, 0.8387, 0.3565, 0.8279, 0.2809, 0.9185, 0.2838, 0.9224, 0.2909, 0.832, 0.2886, 0.923, 0.2896, 0.9243, 0.3481, 0.9282, 0.3566, 0.927, 0.2967, 0.8288, 0.3443, 0.9195, 0.3472, 0.9182, 0.2887, 0.8277, 0.2857, 0.3963, 0.3505, 0.3999, 0.3559, 0.3998, 0.3497, 0.9243, 0.3481, 0.9195, 0.3472, 0.9198, 0.3535, 0.3962, 0.2929, 0.3997, 0.2921, 0.3998, 0.2874, 0.923, 0.2896, 0.9185, 0.2838, 0.9182, 0.2887, 0.3972, 0.301, 0.4008, 0.2955, 0.4009, 0.3018, 0.927, 0.2967, 0.9236, 0.2972, 0.9224, 0.2909, 0.3973, 0.3586, 0.401, 0.3593, 0.4009, 0.364, 0.9282, 0.3566, 0.9235, 0.362, 0.9245, 0.3574, 0.3998, 0.3497, 0.3997, 0.2921, 0.3962, 0.2929, 0.3963, 0.3505, 0.9182, 0.2887, 0.9195, 0.3472, 0.9243, 0.3481, 0.923, 0.2896, 0.8297, 0.3508, 0.9198, 0.3535, 0.9195, 0.3472, 0.8288, 0.3443, 0.4739, 0.2858, 0.3998, 0.2874, 0.3997, 0.2921, 0.4738, 0.2905, 0.3998, 0.2874, 0.4008, 0.2955, 0.3972, 0.301, 0.3962, 0.2929, 0.9224, 0.2909, 0.9185, 0.2838, 0.923, 0.2896, 0.927, 0.2967, 0.4759, 0.3005, 0.4009, 0.3018, 0.4008, 0.2955, 0.4758, 0.2942, 0.4009, 0.3018, 0.401, 0.3593, 0.3973, 0.3586, 0.3972, 0.301, 0.9245, 0.3574, 0.9236, 0.2972, 0.927, 0.2967, 0.9282, 0.3566, 0.4765, 0.3629, 0.4009, 0.364, 0.401, 0.3593, 0.4769, 0.3584, 0.4009, 0.364, 0.3999, 0.3559, 0.3963, 0.3505, 0.3973, 0.3586, 0.9198, 0.3535, 0.9235, 0.362, 0.9282, 0.3566, 0.9243, 0.3481, 0.3963, 0.3505, 0.3962, 0.2929, 0.3972, 0.301, 0.3973, 0.3586, 0.9235, 0.362, 0.8376, 0.361, 0.8387, 0.3565, 0.9245, 0.3574, 0.8376, 0.361, 0.7534, 0.3585, 0.7544, 0.354, 0.8387, 0.3565, 0.7534, 0.3585, 0.678, 0.3576, 0.679, 0.353, 0.7544, 0.354, 0.678, 0.3576, 0.611, 0.3579, 0.6121, 0.3534, 0.679, 0.353, 0.611, 0.3579, 0.5441, 0.3591, 0.545, 0.3547, 0.6121, 0.3534, 0.5441, 0.3591, 0.4765, 0.3629, 0.4769, 0.3584, 0.545, 0.3547, 0.9236, 0.2972, 0.8331, 0.295, 0.832, 0.2886, 0.9224, 0.2909, 0.8331, 0.295, 0.7501, 0.293, 0.7493, 0.2868, 0.832, 0.2886, 0.7501, 0.293, 0.675, 0.2916, 0.6742, 0.2854, 0.7493, 0.2868, 0.675, 0.2916, 0.606, 0.2926, 0.6049, 0.2862, 0.6742, 0.2854, 0.606, 0.2926, 0.5428, 0.296, 0.5418, 0.2895, 0.6049, 0.2862, 0.5428, 0.296, 0.4759, 0.3005, 0.4758, 0.2942, 0.5418, 0.2895, 0.9185, 0.2838, 0.8279, 0.2809, 0.8277, 0.2857, 0.9182, 0.2887, 0.8279, 0.2809, 0.7452, 0.2791, 0.745, 0.2839, 0.8277, 0.2857, 0.7452, 0.2791, 0.6698, 0.2781, 0.6695, 0.283, 0.745, 0.2839, 0.6698, 0.2781, 0.6014, 0.2779, 0.6012, 0.2826, 0.6695, 0.283, 0.6014, 0.2779, 0.5391, 0.2809, 0.5389, 0.2856, 0.6012, 0.2826, 0.5391, 0.2809, 0.4739, 0.2858, 0.4738, 0.2905, 0.5389, 0.2856, 0.3999, 0.3559, 0.4748, 0.3546, 0.4747, 0.3483, 0.3998, 0.3497, 0.4748, 0.3546, 0.5405, 0.3502, 0.5404, 0.344, 0.4747, 0.3483, 0.5405, 0.3502, 0.6032, 0.3476, 0.6023, 0.3411, 0.5404, 0.344, 0.6032, 0.3476, 0.6717, 0.3481, 0.6712, 0.3417, 0.6023, 0.3411, 0.6717, 0.3481, 0.7471, 0.3491, 0.7466, 0.3426, 0.6712, 0.3417, 0.7471, 0.3491, 0.8297, 0.3508, 0.8288, 0.3443, 0.7466, 0.3426, 0.3998, 0.3497, 0.4747, 0.3483, 0.4738, 0.2905, 0.3997, 0.2921, 0.4747, 0.3483, 0.5404, 0.344, 0.5389, 0.2856, 0.4738, 0.2905, 0.5404, 0.344, 0.6023, 0.3411, 0.6012, 0.2826, 0.5389, 0.2856, 0.6023, 0.3411, 0.6712, 0.3417, 0.6695, 0.283, 0.6012, 0.2826, 0.6712, 0.3417, 0.7466, 0.3426, 0.745, 0.2839, 0.6695, 0.283, 0.7466, 0.3426, 0.8288, 0.3443, 0.8277, 0.2857, 0.745, 0.2839, 0.3998, 0.2874, 0.4739, 0.2858, 0.4758, 0.2942, 0.4008, 0.2955, 0.4739, 0.2858, 0.5391, 0.2809, 0.5418, 0.2895, 0.4758, 0.2942, 0.5391, 0.2809, 0.6014, 0.2779, 0.6049, 0.2862, 0.5418, 0.2895, 0.6014, 0.2779, 0.6698, 0.2781, 0.6742, 0.2854, 0.6049, 0.2862, 0.6698, 0.2781, 0.7452, 0.2791, 0.7493, 0.2868, 0.6742, 0.2854, 0.7452, 0.2791, 0.8279, 0.2809, 0.832, 0.2886, 0.7493, 0.2868, 0.4009, 0.3018, 0.4759, 0.3005, 0.4769, 0.3584, 0.401, 0.3593, 0.4759, 0.3005, 0.5428, 0.296, 0.545, 0.3547, 0.4769, 0.3584, 0.5428, 0.296, 0.606, 0.2926, 0.6121, 0.3534, 0.545, 0.3547, 0.606, 0.2926, 0.675, 0.2916, 0.679, 0.353, 0.6121, 0.3534, 0.675, 0.2916, 0.7501, 0.293, 0.7544, 0.354, 0.679, 0.353, 0.7501, 0.293, 0.8331, 0.295, 0.8387, 0.3565, 0.7544, 0.354, 0.4009, 0.364, 0.4765, 0.3629, 0.4748, 0.3546, 0.3999, 0.3559, 0.4765, 0.3629, 0.5441, 0.3591, 0.5405, 0.3502, 0.4748, 0.3546, 0.5441, 0.3591, 0.611, 0.3579, 0.6032, 0.3476, 0.5405, 0.3502, 0.611, 0.3579, 0.678, 0.3576, 0.6717, 0.3481, 0.6032, 0.3476, 0.678, 0.3576, 0.7534, 0.3585, 0.7471, 0.3491, 0.6717, 0.3481, 0.7534, 0.3585, 0.8376, 0.361, 0.8297, 0.3508, 0.7471, 0.3491, 0.8376, 0.361, 0.9235, 0.362, 0.9198, 0.3535, 0.8297, 0.3508, 0.8331, 0.295, 0.9236, 0.2972, 0.9245, 0.3574, 0.8387, 0.3565, 0.8279, 0.2809, 0.9185, 0.2838, 0.9224, 0.2909, 0.832, 0.2886, 0.923, 0.2896, 0.9243, 0.3481, 0.9282, 0.3566, 0.927, 0.2967, 0.8288, 0.3443, 0.9195, 0.3472, 0.9182, 0.2887, 0.8277, 0.2857, 0.3963, 0.3505, 0.3999, 0.3559, 0.3998, 0.3497, 0.9243, 0.3481, 0.9195, 0.3472, 0.9198, 0.3535, 0.3962, 0.2929, 0.3997, 0.2921, 0.3998, 0.2874, 0.923, 0.2896, 0.9185, 0.2838, 0.9182, 0.2887, 0.3972, 0.301, 0.4008, 0.2955, 0.4009, 0.3018, 0.927, 0.2967, 0.9236, 0.2972, 0.9224, 0.2909, 0.3973, 0.3586, 0.401, 0.3593, 0.4009, 0.364, 0.9282, 0.3566, 0.9235, 0.362, 0.9245, 0.3574, 0.3998, 0.3497, 0.3997, 0.2921, 0.3962, 0.2929, 0.3963, 0.3505, 0.9182, 0.2887, 0.9195, 0.3472, 0.9243, 0.3481, 0.923, 0.2896, 0.8297, 0.3508, 0.9198, 0.3535, 0.9195, 0.3472, 0.8288, 0.3443, 0.4739, 0.2858, 0.3998, 0.2874, 0.3997, 0.2921, 0.4738, 0.2905, 0.3998, 0.2874, 0.4008, 0.2955, 0.3972, 0.301, 0.3962, 0.2929, 0.9224, 0.2909, 0.9185, 0.2838, 0.923, 0.2896, 0.927, 0.2967, 0.4759, 0.3005, 0.4009, 0.3018, 0.4008, 0.2955, 0.4758, 0.2942, 0.4009, 0.3018, 0.401, 0.3593, 0.3973, 0.3586, 0.3972, 0.301, 0.9245, 0.3574, 0.9236, 0.2972, 0.927, 0.2967, 0.9282, 0.3566, 0.4765, 0.3629, 0.4009, 0.364, 0.401, 0.3593, 0.4769, 0.3584, 0.4009, 0.364, 0.3999, 0.3559, 0.3963, 0.3505, 0.3973, 0.3586, 0.9198, 0.3535, 0.9235, 0.362, 0.9282, 0.3566, 0.9243, 0.3481, 0.3963, 0.3505, 0.3962, 0.2929, 0.3972, 0.301, 0.3973, 0.3586, 0.9235, 0.362, 0.8376, 0.361, 0.8387, 0.3565, 0.9245, 0.3574, 0.8376, 0.361, 0.7534, 0.3585, 0.7544, 0.354, 0.8387, 0.3565, 0.7534, 0.3585, 0.678, 0.3576, 0.679, 0.353, 0.7544, 0.354, 0.678, 0.3576, 0.611, 0.3579, 0.6121, 0.3534, 0.679, 0.353, 0.611, 0.3579, 0.5441, 0.3591, 0.545, 0.3547, 0.6121, 0.3534, 0.5441, 0.3591, 0.4765, 0.3629, 0.4769, 0.3584, 0.545, 0.3547, 0.9236, 0.2972, 0.8331, 0.295, 0.832, 0.2886, 0.9224, 0.2909, 0.8331, 0.295, 0.7501, 0.293, 0.7493, 0.2868, 0.832, 0.2886, 0.7501, 0.293, 0.675, 0.2916, 0.6742, 0.2854, 0.7493, 0.2868, 0.675, 0.2916, 0.606, 0.2926, 0.6049, 0.2862, 0.6742, 0.2854, 0.606, 0.2926, 0.5428, 0.296, 0.5418, 0.2895, 0.6049, 0.2862, 0.5428, 0.296, 0.4759, 0.3005, 0.4758, 0.2942, 0.5418, 0.2895, 0.9185, 0.2838, 0.8279, 0.2809, 0.8277, 0.2857, 0.9182, 0.2887, 0.8279, 0.2809, 0.7452, 0.2791, 0.745, 0.2839, 0.8277, 0.2857, 0.7452, 0.2791, 0.6698, 0.2781, 0.6695, 0.283, 0.745, 0.2839, 0.6698, 0.2781, 0.6014, 0.2779, 0.6012, 0.2826, 0.6695, 0.283, 0.6014, 0.2779, 0.5391, 0.2809, 0.5389, 0.2856, 0.6012, 0.2826, 0.5391, 0.2809, 0.4739, 0.2858, 0.4738, 0.2905, 0.5389, 0.2856, 0.3999, 0.3559, 0.4748, 0.3546, 0.4747, 0.3483, 0.3998, 0.3497, 0.4748, 0.3546, 0.5405, 0.3502, 0.5404, 0.344, 0.4747, 0.3483, 0.5405, 0.3502, 0.6032, 0.3476, 0.6023, 0.3411, 0.5404, 0.344, 0.6032, 0.3476, 0.6717, 0.3481, 0.6712, 0.3417, 0.6023, 0.3411, 0.6717, 0.3481, 0.7471, 0.3491, 0.7466, 0.3426, 0.6712, 0.3417, 0.7471, 0.3491, 0.8297, 0.3508, 0.8288, 0.3443, 0.7466, 0.3426, 0.3998, 0.3497, 0.4747, 0.3483, 0.4738, 0.2905, 0.3997, 0.2921, 0.4747, 0.3483, 0.5404, 0.344, 0.5389, 0.2856, 0.4738, 0.2905, 0.5404, 0.344, 0.6023, 0.3411, 0.6012, 0.2826, 0.5389, 0.2856, 0.6023, 0.3411, 0.6712, 0.3417, 0.6695, 0.283, 0.6012, 0.2826, 0.6712, 0.3417, 0.7466, 0.3426, 0.745, 0.2839, 0.6695, 0.283, 0.7466, 0.3426, 0.8288, 0.3443, 0.8277, 0.2857, 0.745, 0.2839, 0.3998, 0.2874, 0.4739, 0.2858, 0.4758, 0.2942, 0.4008, 0.2955, 0.4739, 0.2858, 0.5391, 0.2809, 0.5418, 0.2895, 0.4758, 0.2942, 0.5391, 0.2809, 0.6014, 0.2779, 0.6049, 0.2862, 0.5418, 0.2895, 0.6014, 0.2779, 0.6698, 0.2781, 0.6742, 0.2854, 0.6049, 0.2862, 0.6698, 0.2781, 0.7452, 0.2791, 0.7493, 0.2868, 0.6742, 0.2854, 0.7452, 0.2791, 0.8279, 0.2809, 0.832, 0.2886, 0.7493, 0.2868, 0.4009, 0.3018, 0.4759, 0.3005, 0.4769, 0.3584, 0.401, 0.3593, 0.4759, 0.3005, 0.5428, 0.296, 0.545, 0.3547, 0.4769, 0.3584, 0.5428, 0.296, 0.606, 0.2926, 0.6121, 0.3534, 0.545, 0.3547, 0.606, 0.2926, 0.675, 0.2916, 0.679, 0.353, 0.6121, 0.3534, 0.675, 0.2916, 0.7501, 0.293, 0.7544, 0.354, 0.679, 0.353, 0.7501, 0.293, 0.8331, 0.295, 0.8387, 0.3565, 0.7544, 0.354, 0.4009, 0.364, 0.4765, 0.3629, 0.4748, 0.3546, 0.3999, 0.3559, 0.4765, 0.3629, 0.5441, 0.3591, 0.5405, 0.3502, 0.4748, 0.3546, 0.5441, 0.3591, 0.611, 0.3579, 0.6032, 0.3476, 0.5405, 0.3502, 0.611, 0.3579, 0.678, 0.3576, 0.6717, 0.3481, 0.6032, 0.3476, 0.678, 0.3576, 0.7534, 0.3585, 0.7471, 0.3491, 0.6717, 0.3481, 0.7534, 0.3585, 0.8376, 0.361, 0.8297, 0.3508, 0.7471, 0.3491, 0.8376, 0.361, 0.9235, 0.362, 0.9198, 0.3535, 0.8297, 0.3508, 0.8331, 0.295, 0.9236, 0.2972, 0.9245, 0.3574, 0.8387, 0.3565, 0.8279, 0.2809, 0.9185, 0.2838, 0.9224, 0.2909, 0.832, 0.2886, 0.923, 0.2896, 0.9243, 0.3481, 0.9282, 0.3566, 0.927, 0.2967, 0.8288, 0.3443, 0.9195, 0.3472, 0.9182, 0.2887, 0.8277, 0.2857, 0.3963, 0.3505, 0.3999, 0.3559, 0.3998, 0.3497, 0.9243, 0.3481, 0.9195, 0.3472, 0.9198, 0.3535, 0.3962, 0.2929, 0.3997, 0.2921, 0.3998, 0.2874, 0.923, 0.2896, 0.9185, 0.2838, 0.9182, 0.2887, 0.3972, 0.301, 0.4008, 0.2955, 0.4009, 0.3018, 0.927, 0.2967, 0.9236, 0.2972, 0.9224, 0.2909, 0.3973, 0.3586, 0.401, 0.3593, 0.4009, 0.364, 0.9282, 0.3566, 0.9235, 0.362, 0.9245, 0.3574, 0.3998, 0.3497, 0.3997, 0.2921, 0.3962, 0.2929, 0.3963, 0.3505, 0.9182, 0.2887, 0.9195, 0.3472, 0.9243, 0.3481, 0.923, 0.2896, 0.8297, 0.3508, 0.9198, 0.3535, 0.9195, 0.3472, 0.8288, 0.3443, 0.4739, 0.2858, 0.3998, 0.2874, 0.3997, 0.2921, 0.4738, 0.2905, 0.3998, 0.2874, 0.4008, 0.2955, 0.3972, 0.301, 0.3962, 0.2929, 0.9224, 0.2909, 0.9185, 0.2838, 0.923, 0.2896, 0.927, 0.2967, 0.4759, 0.3005, 0.4009, 0.3018, 0.4008, 0.2955, 0.4758, 0.2942, 0.4009, 0.3018, 0.401, 0.3593, 0.3973, 0.3586, 0.3972, 0.301, 0.9245, 0.3574, 0.9236, 0.2972, 0.927, 0.2967, 0.9282, 0.3566, 0.4765, 0.3629, 0.4009, 0.364, 0.401, 0.3593, 0.4769, 0.3584, 0.4009, 0.364, 0.3999, 0.3559, 0.3963, 0.3505, 0.3973, 0.3586, 0.9198, 0.3535, 0.9235, 0.362, 0.9282, 0.3566, 0.9243, 0.3481, 0.3963, 0.3505, 0.3962, 0.2929, 0.3972, 0.301, 0.3973, 0.3586, 0.9235, 0.362, 0.8376, 0.361, 0.8387, 0.3565, 0.9245, 0.3574, 0.8376, 0.361, 0.7534, 0.3585, 0.7544, 0.354, 0.8387, 0.3565, 0.7534, 0.3585, 0.678, 0.3576, 0.679, 0.353, 0.7544, 0.354, 0.678, 0.3576, 0.611, 0.3579, 0.6121, 0.3534, 0.679, 0.353, 0.611, 0.3579, 0.5441, 0.3591, 0.545, 0.3547, 0.6121, 0.3534, 0.5441, 0.3591, 0.4765, 0.3629, 0.4769, 0.3584, 0.545, 0.3547, 0.9236, 0.2972, 0.8331, 0.295, 0.832, 0.2886, 0.9224, 0.2909, 0.8331, 0.295, 0.7501, 0.293, 0.7493, 0.2868, 0.832, 0.2886, 0.7501, 0.293, 0.675, 0.2916, 0.6742, 0.2854, 0.7493, 0.2868, 0.675, 0.2916, 0.606, 0.2926, 0.6049, 0.2862, 0.6742, 0.2854, 0.606, 0.2926, 0.5428, 0.296, 0.5418, 0.2895, 0.6049, 0.2862, 0.5428, 0.296, 0.4759, 0.3005, 0.4758, 0.2942, 0.5418, 0.2895, 0.9185, 0.2838, 0.8279, 0.2809, 0.8277, 0.2857, 0.9182, 0.2887, 0.8279, 0.2809, 0.7452, 0.2791, 0.745, 0.2839, 0.8277, 0.2857, 0.7452, 0.2791, 0.6698, 0.2781, 0.6695, 0.283, 0.745, 0.2839, 0.6698, 0.2781, 0.6014, 0.2779, 0.6012, 0.2826, 0.6695, 0.283, 0.6014, 0.2779, 0.5391, 0.2809, 0.5389, 0.2856, 0.6012, 0.2826, 0.5391, 0.2809, 0.4739, 0.2858, 0.4738, 0.2905, 0.5389, 0.2856, 0.3999, 0.3559, 0.4748, 0.3546, 0.4747, 0.3483, 0.3998, 0.3497, 0.4748, 0.3546, 0.5405, 0.3502, 0.5404, 0.344, 0.4747, 0.3483, 0.5405, 0.3502, 0.6032, 0.3476, 0.6023, 0.3411, 0.5404, 0.344, 0.6032, 0.3476, 0.6717, 0.3481, 0.6712, 0.3417, 0.6023, 0.3411, 0.6717, 0.3481, 0.7471, 0.3491, 0.7466, 0.3426, 0.6712, 0.3417, 0.7471, 0.3491, 0.8297, 0.3508, 0.8288, 0.3443, 0.7466, 0.3426, 0.3998, 0.3497, 0.4747, 0.3483, 0.4738, 0.2905, 0.3997, 0.2921, 0.4747, 0.3483, 0.5404, 0.344, 0.5389, 0.2856, 0.4738, 0.2905, 0.5404, 0.344, 0.6023, 0.3411, 0.6012, 0.2826, 0.5389, 0.2856, 0.6023, 0.3411, 0.6712, 0.3417, 0.6695, 0.283, 0.6012, 0.2826, 0.6712, 0.3417, 0.7466, 0.3426, 0.745, 0.2839, 0.6695, 0.283, 0.7466, 0.3426, 0.8288, 0.3443, 0.8277, 0.2857, 0.745, 0.2839, 0.3998, 0.2874, 0.4739, 0.2858, 0.4758, 0.2942, 0.4008, 0.2955, 0.4739, 0.2858, 0.5391, 0.2809, 0.5418, 0.2895, 0.4758, 0.2942, 0.5391, 0.2809, 0.6014, 0.2779, 0.6049, 0.2862, 0.5418, 0.2895, 0.6014, 0.2779, 0.6698, 0.2781, 0.6742, 0.2854, 0.6049, 0.2862, 0.6698, 0.2781, 0.7452, 0.2791, 0.7493, 0.2868, 0.6742, 0.2854, 0.7452, 0.2791, 0.8279, 0.2809, 0.832, 0.2886, 0.7493, 0.2868, 0.4009, 0.3018, 0.4759, 0.3005, 0.4769, 0.3584, 0.401, 0.3593, 0.4759, 0.3005, 0.5428, 0.296, 0.545, 0.3547, 0.4769, 0.3584, 0.5428, 0.296, 0.606, 0.2926, 0.6121, 0.3534, 0.545, 0.3547, 0.606, 0.2926, 0.675, 0.2916, 0.679, 0.353, 0.6121, 0.3534, 0.675, 0.2916, 0.7501, 0.293, 0.7544, 0.354, 0.679, 0.353, 0.7501, 0.293, 0.8331, 0.295, 0.8387, 0.3565, 0.7544, 0.354, 0.4009, 0.364, 0.4765, 0.3629, 0.4748, 0.3546, 0.3999, 0.3559, 0.4765, 0.3629, 0.5441, 0.3591, 0.5405, 0.3502, 0.4748, 0.3546, 0.5441, 0.3591, 0.611, 0.3579, 0.6032, 0.3476, 0.5405, 0.3502, 0.611, 0.3579, 0.678, 0.3576, 0.6717, 0.3481, 0.6032, 0.3476, 0.678, 0.3576, 0.7534, 0.3585, 0.7471, 0.3491, 0.6717, 0.3481, 0.7534, 0.3585, 0.8376, 0.361, 0.8297, 0.3508, 0.7471, 0.3491])
me_cylinder_003.materials.append(mat_wood_cycles)
me_cylinder_003.use_remesh_preserve_volume = False
me_cylinder_003.use_remesh_preserve_attributes = False
me_cylinder_003.use_mirror_vertex_groups = False
me_cylinder_003.update()
me_cylinder_002 = bpy.data.meshes.new('Cylinder.002')
me_cylinder_002.from_pydata([(-0.9196, -0.8188, -1.0), (-0.9292, -0.8092, -0.9865), (-0.9101, -0.8092, -0.9865), (-0.9218, -0.8121, 0.9452), (-0.9118, -0.8026, 0.9279), (-0.931, -0.8026, 0.9284), (-0.8188, -0.9196, -1.0), (-0.8092, -0.9101, -0.9865), (-0.8092, -0.9292, -0.9865), (-0.8191, -0.9145, 0.9409), (-0.8088, -0.9245, 0.9242), (-0.8091, -0.905, 0.9235), (-0.9196, -1.02, -1.0), (-0.9101, -1.03, -0.9865), (-0.9292, -1.03, -0.9865), (-0.9186, -1.018, 0.9517), (-0.9278, -1.028, 0.9387), (-0.9083, -1.028, 0.935), (-1.02, -0.9196, -1.0), (-1.03, -0.9292, -0.9865), (-1.03, -0.9101, -0.9865), (-1.024, -0.9126, 0.9558), (-1.033, -0.9031, 0.9386), (-1.033, -0.9222, 0.942), (-0.9278, -0.8102, -0.7108), (-0.9201, -0.8152, -0.4686), (-0.9149, -0.8166, -0.2376), (-0.9157, -0.8133, 0.01497), (-0.9184, -0.8102, 0.2927), (-0.9234, -0.8067, 0.5968), (-0.9036, -0.8071, 0.5938), (-0.8989, -0.8104, 0.291), (-0.8962, -0.8136, 0.01321), (-0.8951, -0.8171, -0.2405), (-0.9009, -0.8152, -0.4687), (-0.9087, -0.8102, -0.7108), (-0.8007, -0.929, 0.5905), (-0.7956, -0.9326, 0.286), (-0.793, -0.9357, 0.008242), (-0.7926, -0.9386, -0.2439), (-0.7985, -0.9365, -0.4735), (-0.8072, -0.9306, -0.7136), (-0.8072, -0.9115, -0.7137), (-0.7985, -0.9174, -0.4737), (-0.7925, -0.9195, -0.2441), (-0.7933, -0.9162, 0.007573), (-0.7958, -0.9132, 0.2856), (-0.8009, -0.9096, 0.5901), (-0.9208, -1.031, 0.6056), (-0.9154, -1.035, 0.2998), (-0.912, -1.039, 0.02326), (-0.9136, -1.039, -0.2311), (-0.9202, -1.036, -0.4637), (-0.9279, -1.031, -0.7103), (-0.9087, -1.031, -0.7105), (-0.9005, -1.037, -0.4671), (-0.8942, -1.039, -0.2346), (-0.8929, -1.039, 0.02077), (-0.8962, -1.035, 0.2974), (-0.9014, -1.031, 0.6021), (-1.029, -0.9048, 0.6223), (-1.022, -0.9093, 0.312), (-1.02, -0.9125, 0.03421), (-1.02, -0.9145, -0.2127), (-1.023, -0.9151, -0.4592), (-1.029, -0.9106, -0.7082), (-1.03, -0.9296, -0.707), (-1.023, -0.9337, -0.4561), (-1.021, -0.9335, -0.2087), (-1.02, -0.9316, 0.03773), (-1.023, -0.9283, 0.3153), (-1.029, -0.9237, 0.6258), (-2.185, -2.084, -1.0), (-2.194, -2.074, -0.9865), (-2.175, -2.074, -0.9865), (-2.187, -2.077, 0.9452), (-2.177, -2.068, 0.9279), (-2.196, -2.067, 0.9284), (-2.084, -2.185, -1.0), (-2.074, -2.175, -0.9865), (-2.074, -2.194, -0.9865), (-2.084, -2.179, 0.9409), (-2.074, -2.189, 0.9242), (-2.074, -2.17, 0.9235), (-2.185, -2.285, -1.0), (-2.175, -2.295, -0.9865), (-2.194, -2.295, -0.9865), (-2.184, -2.283, 0.9517), (-2.193, -2.293, 0.9387), (-2.173, -2.293, 0.935), (-2.285, -2.185, -1.0), (-2.295, -2.194, -0.9865), (-2.295, -2.175, -0.9865), (-2.289, -2.177, 0.9558), (-2.298, -2.168, 0.9386), (-2.298, -2.187, 0.942), (-2.193, -2.075, -0.7108), (-2.185, -2.08, -0.4686), (-2.18, -2.082, -0.2376), (-2.181, -2.078, 0.01497), (-2.183, -2.075, 0.2927), (-2.188, -2.072, 0.5968), (-2.168, -2.072, 0.5938), (-2.164, -2.075, 0.291), (-2.161, -2.079, 0.01321), (-2.16, -2.082, -0.2405), (-2.166, -2.08, -0.4687), (-2.174, -2.075, -0.7108), (-2.066, -2.194, 0.5905), (-2.06, -2.198, 0.286), (-2.058, -2.201, 0.008242), (-2.057, -2.203, -0.2439), (-2.063, -2.201, -0.4735), (-2.072, -2.196, -0.7136), (-2.072, -2.176, -0.7137), (-2.063, -2.182, -0.4737), (-2.057, -2.184, -0.2441), (-2.058, -2.181, 0.007573), (-2.061, -2.178, 0.2856), (-2.066, -2.175, 0.5901), (-2.186, -2.296, 0.6056), (-2.18, -2.3, 0.2998), (-2.177, -2.304, 0.02326), (-2.179, -2.304, -0.2311), (-2.185, -2.301, -0.4637), (-2.193, -2.296, -0.7103), (-2.174, -2.296, -0.7105), (-2.165, -2.302, -0.4671), (-2.159, -2.304, -0.2346), (-2.158, -2.304, 0.02077), (-2.161, -2.3, 0.2974), (-2.166, -2.296, 0.6021), (-2.294, -2.17, 0.6223), (-2.287, -2.174, 0.312), (-2.285, -2.177, 0.03421), (-2.285, -2.179, -0.2127), (-2.287, -2.18, -0.4592), (-2.294, -2.176, -0.7082), (-2.294, -2.194, -0.707), (-2.288, -2.199, -0.4561), (-2.286, -2.198, -0.2087), (-2.285, -2.196, 0.03773), (-2.288, -2.193, 0.3153), (-2.294, -2.189, 0.6258), (-1.047, -0.9148, 0.9147), (-1.062, -0.9159, 0.9156), (-1.054, -0.9236, 0.9252), (-2.165, -2.097, 0.926), (-2.154, -2.087, 0.9366), (-2.163, -2.08, 0.9269), (-0.9663, -0.9901, 0.9056), (-0.9733, -0.9989, 0.9162), (-0.9663, -1.005, 0.9048), (-2.08, -2.171, 0.917), (-2.062, -2.168, 0.9161), (-2.069, -2.161, 0.9275), (-0.9733, -0.9844, 0.7953), (-0.9734, -0.9998, 0.7945), (-0.9818, -0.9921, 0.7848), (-2.092, -2.173, 0.8059), (-2.085, -2.165, 0.7953), (-2.074, -2.17, 0.8051), (-1.054, -0.9091, 0.8043), (-1.063, -0.9168, 0.7939), (-1.07, -0.9102, 0.8052), (-2.179, -2.097, 0.8154), (-2.176, -2.08, 0.8163), (-2.171, -2.088, 0.8048), (-1.219, -1.085, 0.9169), (-1.353, -1.237, 0.9189), (-1.483, -1.38, 0.9216), (-1.629, -1.533, 0.9243), (-1.79, -1.7, 0.926), (-1.968, -1.882, 0.9269), (-1.957, -1.888, 0.9366), (-1.781, -1.707, 0.9357), (-1.619, -1.54, 0.9339), (-1.472, -1.387, 0.9313), (-1.345, -1.245, 0.9285), (-1.211, -1.092, 0.9265), (-1.866, -1.97, 0.9161), (-1.688, -1.787, 0.9152), (-1.527, -1.62, 0.9134), (-1.381, -1.468, 0.9109), (-1.253, -1.325, 0.9081), (-1.121, -1.173, 0.9062), (-1.128, -1.166, 0.9175), (-1.26, -1.318, 0.9194), (-1.388, -1.461, 0.9222), (-1.534, -1.613, 0.9248), (-1.695, -1.78, 0.9266), (-1.873, -1.963, 0.9274), (-1.89, -1.966, 0.7955), (-1.711, -1.783, 0.7946), (-1.55, -1.617, 0.7927), (-1.404, -1.462, 0.7905), (-1.275, -1.316, 0.7879), (-1.139, -1.161, 0.7862), (-1.131, -1.169, 0.7958), (-1.264, -1.322, 0.7976), (-1.394, -1.468, 0.8002), (-1.54, -1.623, 0.8024), (-1.701, -1.789, 0.8043), (-1.879, -1.971, 0.8052), (-1.992, -1.889, 0.816), (-1.81, -1.704, 0.8152), (-1.649, -1.537, 0.8135), (-1.507, -1.387, 0.8108), (-1.367, -1.236, 0.8083), (-1.228, -1.08, 0.8065), (-1.222, -1.087, 0.7952), (-1.362, -1.244, 0.7969), (-1.502, -1.396, 0.7994), (-1.644, -1.546, 0.802), (-1.805, -1.713, 0.8038), (-1.988, -1.898, 0.8046)], [], [(60, 22, 5, 29), (48, 16, 23, 71), (36, 10, 17, 59), (9, 3, 21, 15), (30, 4, 11, 47), (0, 1, 2), (3, 4, 5), (6, 7, 8), (9, 10, 11), (12, 13, 14), (15, 16, 17), (18, 19, 20), (21, 22, 23), (2, 7, 6, 0), (11, 4, 3, 9), (29, 5, 4, 30), (41, 8, 7, 42), (8, 13, 12, 6), (17, 10, 9, 15), (53, 14, 13, 54), (14, 19, 18, 12), (23, 16, 15, 21), (65, 20, 19, 66), (20, 1, 0, 18), (5, 22, 21, 3), (0, 6, 12, 18), (22, 60, 71, 23), (60, 61, 70, 71), (61, 62, 69, 70), (62, 63, 68, 69), (63, 64, 67, 68), (64, 65, 66, 67), (16, 48, 59, 17), (48, 49, 58, 59), (49, 50, 57, 58), (50, 51, 56, 57), (51, 52, 55, 56), (52, 53, 54, 55), (10, 36, 47, 11), (36, 37, 46, 47), (37, 38, 45, 46), (38, 39, 44, 45), (39, 40, 43, 44), (40, 41, 42, 43), (1, 24, 35, 2), (24, 25, 34, 35), (25, 26, 33, 34), (26, 27, 32, 33), (27, 28, 31, 32), (28, 29, 30, 31), (2, 35, 42, 7), (35, 34, 43, 42), (34, 33, 44, 43), (33, 32, 45, 44), (32, 31, 46, 45), (31, 30, 47, 46), (8, 41, 54, 13), (41, 40, 55, 54), (40, 39, 56, 55), (39, 38, 57, 56), (38, 37, 58, 57), (37, 36, 59, 58), (14, 53, 66, 19), (53, 52, 67, 66), (52, 51, 68, 67), (51, 50, 69, 68), (50, 49, 70, 69), (49, 48, 71, 70), (20, 65, 24, 1), (65, 64, 25, 24), (64, 63, 26, 25), (63, 62, 27, 26), (62, 61, 28, 27), (61, 60, 29, 28), (132, 94, 77, 101), (120, 88, 95, 143), (108, 82, 89, 131), (81, 75, 93, 87), (102, 76, 83, 119), (72, 73, 74), (75, 76, 77), (78, 79, 80), (81, 82, 83), (84, 85, 86), (87, 88, 89), (90, 91, 92), (93, 94, 95), (74, 79, 78, 72), (83, 76, 75, 81), (101, 77, 76, 102), (113, 80, 79, 114), (80, 85, 84, 78), (89, 82, 81, 87), (125, 86, 85, 126), (86, 91, 90, 84), (95, 88, 87, 93), (137, 92, 91, 138), (92, 73, 72, 90), (77, 94, 93, 75), (72, 78, 84, 90), (94, 132, 143, 95), (132, 133, 142, 143), (133, 134, 141, 142), (134, 135, 140, 141), (135, 136, 139, 140), (136, 137, 138, 139), (88, 120, 131, 89), (120, 121, 130, 131), (121, 122, 129, 130), (122, 123, 128, 129), (123, 124, 127, 128), (124, 125, 126, 127), (82, 108, 119, 83), (108, 109, 118, 119), (109, 110, 117, 118), (110, 111, 116, 117), (111, 112, 115, 116), (112, 113, 114, 115), (73, 96, 107, 74), (96, 97, 106, 107), (97, 98, 105, 106), (98, 99, 104, 105), (99, 100, 103, 104), (100, 101, 102, 103), (74, 107, 114, 79), (107, 106, 115, 114), (106, 105, 116, 115), (105, 104, 117, 116), (104, 103, 118, 117), (103, 102, 119, 118), (80, 113, 126, 85), (113, 112, 127, 126), (112, 111, 128, 127), (111, 110, 129, 128), (110, 109, 130, 129), (109, 108, 131, 130), (86, 125, 138, 91), (125, 124, 139, 138), (124, 123, 140, 139), (123, 122, 141, 140), (122, 121, 142, 141), (121, 120, 143, 142), (92, 137, 96, 73), (137, 136, 97, 96), (136, 135, 98, 97), (135, 134, 99, 98), (134, 133, 100, 99), (133, 132, 101, 100), (204, 166, 149, 173), (192, 160, 167, 215), (180, 154, 161, 203), (153, 147, 165, 159), (174, 148, 155, 191), (144, 145, 146), (147, 148, 149), (150, 151, 152), (153, 154, 155), (156, 157, 158), (159, 160, 161), (162, 163, 164), (165, 166, 167), (146, 151, 150, 144), (155, 148, 147, 153), (173, 149, 148, 174), (185, 152, 151, 186), (152, 157, 156, 150), (161, 154, 153, 159), (197, 158, 157, 198), (158, 163, 162, 156), (167, 160, 159, 165), (209, 164, 163, 210), (164, 145, 144, 162), (149, 166, 165, 147), (144, 150, 156, 162), (166, 204, 215, 167), (204, 205, 214, 215), (205, 206, 213, 214), (206, 207, 212, 213), (207, 208, 211, 212), (208, 209, 210, 211), (160, 192, 203, 161), (192, 193, 202, 203), (193, 194, 201, 202), (194, 195, 200, 201), (195, 196, 199, 200), (196, 197, 198, 199), (154, 180, 191, 155), (180, 181, 190, 191), (181, 182, 189, 190), (182, 183, 188, 189), (183, 184, 187, 188), (184, 185, 186, 187), (145, 168, 179, 146), (168, 169, 178, 179), (169, 170, 177, 178), (170, 171, 176, 177), (171, 172, 175, 176), (172, 173, 174, 175), (146, 179, 186, 151), (179, 178, 187, 186), (178, 177, 188, 187), (177, 176, 189, 188), (176, 175, 190, 189), (175, 174, 191, 190), (152, 185, 198, 157), (185, 184, 199, 198), (184, 183, 200, 199), (183, 182, 201, 200), (182, 181, 202, 201), (181, 180, 203, 202), (158, 197, 210, 163), (197, 196, 211, 210), (196, 195, 212, 211), (195, 194, 213, 212), (194, 193, 214, 213), (193, 192, 215, 214), (164, 209, 168, 145), (209, 208, 169, 168), (208, 207, 170, 169), (207, 206, 171, 170), (206, 205, 172, 171), (205, 204, 173, 172)])
_uv = me_cylinder_002.uv_layers.new(name='UVMap')
_uv.uv.foreach_set('vector', [0.8376, 0.361, 0.9235, 0.362, 0.9198, 0.3535, 0.8297, 0.3508, 0.8331, 0.295, 0.9236, 0.2972, 0.9245, 0.3574, 0.8387, 0.3565, 0.8279, 0.2809, 0.9185, 0.2838, 0.9224, 0.2909, 0.832, 0.2886, 0.923, 0.2896, 0.9243, 0.3481, 0.9282, 0.3566, 0.927, 0.2967, 0.8288, 0.3443, 0.9195, 0.3472, 0.9182, 0.2887, 0.8277, 0.2857, 0.3963, 0.3505, 0.3999, 0.3559, 0.3998, 0.3497, 0.9243, 0.3481, 0.9195, 0.3472, 0.9198, 0.3535, 0.3962, 0.2929, 0.3997, 0.2921, 0.3998, 0.2874, 0.923, 0.2896, 0.9185, 0.2838, 0.9182, 0.2887, 0.3972, 0.301, 0.4008, 0.2955, 0.4009, 0.3018, 0.927, 0.2967, 0.9236, 0.2972, 0.9224, 0.2909, 0.3973, 0.3586, 0.401, 0.3593, 0.4009, 0.364, 0.9282, 0.3566, 0.9235, 0.362, 0.9245, 0.3574, 0.3998, 0.3497, 0.3997, 0.2921, 0.3962, 0.2929, 0.3963, 0.3505, 0.9182, 0.2887, 0.9195, 0.3472, 0.9243, 0.3481, 0.923, 0.2896, 0.8297, 0.3508, 0.9198, 0.3535, 0.9195, 0.3472, 0.8288, 0.3443, 0.4739, 0.2858, 0.3998, 0.2874, 0.3997, 0.2921, 0.4738, 0.2905, 0.3998, 0.2874, 0.4008, 0.2955, 0.3972, 0.301, 0.3962, 0.2929, 0.9224, 0.2909, 0.9185, 0.2838, 0.923, 0.2896, 0.927, 0.2967, 0.4759, 0.3005, 0.4009, 0.3018, 0.4008, 0.2955, 0.4758, 0.2942, 0.4009, 0.3018, 0.401, 0.3593, 0.3973, 0.3586, 0.3972, 0.301, 0.9245, 0.3574, 0.9236, 0.2972, 0.927, 0.2967, 0.9282, 0.3566, 0.4765, 0.3629, 0.4009, 0.364, 0.401, 0.3593, 0.4769, 0.3584, 0.4009, 0.364, 0.3999, 0.3559, 0.3963, 0.3505, 0.3973, 0.3586, 0.9198, 0.3535, 0.9235, 0.362, 0.9282, 0.3566, 0.9243, 0.3481, 0.3963, 0.3505, 0.3962, 0.2929, 0.3972, 0.301, 0.3973, 0.3586, 0.9235, 0.362, 0.8376, 0.361, 0.8387, 0.3565, 0.9245, 0.3574, 0.8376, 0.361, 0.7534, 0.3585, 0.7544, 0.354, 0.8387, 0.3565, 0.7534, 0.3585, 0.678, 0.3576, 0.679, 0.353, 0.7544, 0.354, 0.678, 0.3576, 0.611, 0.3579, 0.6121, 0.3534, 0.679, 0.353, 0.611, 0.3579, 0.5441, 0.3591, 0.545, 0.3547, 0.6121, 0.3534, 0.5441, 0.3591, 0.4765, 0.3629, 0.4769, 0.3584, 0.545, 0.3547, 0.9236, 0.2972, 0.8331, 0.295, 0.832, 0.2886, 0.9224, 0.2909, 0.8331, 0.295, 0.7501, 0.293, 0.7493, 0.2868, 0.832, 0.2886, 0.7501, 0.293, 0.675, 0.2916, 0.6742, 0.2854, 0.7493, 0.2868, 0.675, 0.2916, 0.606, 0.2926, 0.6049, 0.2862, 0.6742, 0.2854, 0.606, 0.2926, 0.5428, 0.296, 0.5418, 0.2895, 0.6049, 0.2862, 0.5428, 0.296, 0.4759, 0.3005, 0.4758, 0.2942, 0.5418, 0.2895, 0.9185, 0.2838, 0.8279, 0.2809, 0.8277, 0.2857, 0.9182, 0.2887, 0.8279, 0.2809, 0.7452, 0.2791, 0.745, 0.2839, 0.8277, 0.2857, 0.7452, 0.2791, 0.6698, 0.2781, 0.6695, 0.283, 0.745, 0.2839, 0.6698, 0.2781, 0.6014, 0.2779, 0.6012, 0.2826, 0.6695, 0.283, 0.6014, 0.2779, 0.5391, 0.2809, 0.5389, 0.2856, 0.6012, 0.2826, 0.5391, 0.2809, 0.4739, 0.2858, 0.4738, 0.2905, 0.5389, 0.2856, 0.3999, 0.3559, 0.4748, 0.3546, 0.4747, 0.3483, 0.3998, 0.3497, 0.4748, 0.3546, 0.5405, 0.3502, 0.5404, 0.344, 0.4747, 0.3483, 0.5405, 0.3502, 0.6032, 0.3476, 0.6023, 0.3411, 0.5404, 0.344, 0.6032, 0.3476, 0.6717, 0.3481, 0.6712, 0.3417, 0.6023, 0.3411, 0.6717, 0.3481, 0.7471, 0.3491, 0.7466, 0.3426, 0.6712, 0.3417, 0.7471, 0.3491, 0.8297, 0.3508, 0.8288, 0.3443, 0.7466, 0.3426, 0.3998, 0.3497, 0.4747, 0.3483, 0.4738, 0.2905, 0.3997, 0.2921, 0.4747, 0.3483, 0.5404, 0.344, 0.5389, 0.2856, 0.4738, 0.2905, 0.5404, 0.344, 0.6023, 0.3411, 0.6012, 0.2826, 0.5389, 0.2856, 0.6023, 0.3411, 0.6712, 0.3417, 0.6695, 0.283, 0.6012, 0.2826, 0.6712, 0.3417, 0.7466, 0.3426, 0.745, 0.2839, 0.6695, 0.283, 0.7466, 0.3426, 0.8288, 0.3443, 0.8277, 0.2857, 0.745, 0.2839, 0.3998, 0.2874, 0.4739, 0.2858, 0.4758, 0.2942, 0.4008, 0.2955, 0.4739, 0.2858, 0.5391, 0.2809, 0.5418, 0.2895, 0.4758, 0.2942, 0.5391, 0.2809, 0.6014, 0.2779, 0.6049, 0.2862, 0.5418, 0.2895, 0.6014, 0.2779, 0.6698, 0.2781, 0.6742, 0.2854, 0.6049, 0.2862, 0.6698, 0.2781, 0.7452, 0.2791, 0.7493, 0.2868, 0.6742, 0.2854, 0.7452, 0.2791, 0.8279, 0.2809, 0.832, 0.2886, 0.7493, 0.2868, 0.4009, 0.3018, 0.4759, 0.3005, 0.4769, 0.3584, 0.401, 0.3593, 0.4759, 0.3005, 0.5428, 0.296, 0.545, 0.3547, 0.4769, 0.3584, 0.5428, 0.296, 0.606, 0.2926, 0.6121, 0.3534, 0.545, 0.3547, 0.606, 0.2926, 0.675, 0.2916, 0.679, 0.353, 0.6121, 0.3534, 0.675, 0.2916, 0.7501, 0.293, 0.7544, 0.354, 0.679, 0.353, 0.7501, 0.293, 0.8331, 0.295, 0.8387, 0.3565, 0.7544, 0.354, 0.4009, 0.364, 0.4765, 0.3629, 0.4748, 0.3546, 0.3999, 0.3559, 0.4765, 0.3629, 0.5441, 0.3591, 0.5405, 0.3502, 0.4748, 0.3546, 0.5441, 0.3591, 0.611, 0.3579, 0.6032, 0.3476, 0.5405, 0.3502, 0.611, 0.3579, 0.678, 0.3576, 0.6717, 0.3481, 0.6032, 0.3476, 0.678, 0.3576, 0.7534, 0.3585, 0.7471, 0.3491, 0.6717, 0.3481, 0.7534, 0.3585, 0.8376, 0.361, 0.8297, 0.3508, 0.7471, 0.3491, 0.8376, 0.361, 0.9235, 0.362, 0.9198, 0.3535, 0.8297, 0.3508, 0.8331, 0.295, 0.9236, 0.2972, 0.9245, 0.3574, 0.8387, 0.3565, 0.8279, 0.2809, 0.9185, 0.2838, 0.9224, 0.2909, 0.832, 0.2886, 0.923, 0.2896, 0.9243, 0.3481, 0.9282, 0.3566, 0.927, 0.2967, 0.8288, 0.3443, 0.9195, 0.3472, 0.9182, 0.2887, 0.8277, 0.2857, 0.3963, 0.3505, 0.3999, 0.3559, 0.3998, 0.3497, 0.9243, 0.3481, 0.9195, 0.3472, 0.9198, 0.3535, 0.3962, 0.2929, 0.3997, 0.2921, 0.3998, 0.2874, 0.923, 0.2896, 0.9185, 0.2838, 0.9182, 0.2887, 0.3972, 0.301, 0.4008, 0.2955, 0.4009, 0.3018, 0.927, 0.2967, 0.9236, 0.2972, 0.9224, 0.2909, 0.3973, 0.3586, 0.401, 0.3593, 0.4009, 0.364, 0.9282, 0.3566, 0.9235, 0.362, 0.9245, 0.3574, 0.3998, 0.3497, 0.3997, 0.2921, 0.3962, 0.2929, 0.3963, 0.3505, 0.9182, 0.2887, 0.9195, 0.3472, 0.9243, 0.3481, 0.923, 0.2896, 0.8297, 0.3508, 0.9198, 0.3535, 0.9195, 0.3472, 0.8288, 0.3443, 0.4739, 0.2858, 0.3998, 0.2874, 0.3997, 0.2921, 0.4738, 0.2905, 0.3998, 0.2874, 0.4008, 0.2955, 0.3972, 0.301, 0.3962, 0.2929, 0.9224, 0.2909, 0.9185, 0.2838, 0.923, 0.2896, 0.927, 0.2967, 0.4759, 0.3005, 0.4009, 0.3018, 0.4008, 0.2955, 0.4758, 0.2942, 0.4009, 0.3018, 0.401, 0.3593, 0.3973, 0.3586, 0.3972, 0.301, 0.9245, 0.3574, 0.9236, 0.2972, 0.927, 0.2967, 0.9282, 0.3566, 0.4765, 0.3629, 0.4009, 0.364, 0.401, 0.3593, 0.4769, 0.3584, 0.4009, 0.364, 0.3999, 0.3559, 0.3963, 0.3505, 0.3973, 0.3586, 0.9198, 0.3535, 0.9235, 0.362, 0.9282, 0.3566, 0.9243, 0.3481, 0.3963, 0.3505, 0.3962, 0.2929, 0.3972, 0.301, 0.3973, 0.3586, 0.9235, 0.362, 0.8376, 0.361, 0.8387, 0.3565, 0.9245, 0.3574, 0.8376, 0.361, 0.7534, 0.3585, 0.7544, 0.354, 0.8387, 0.3565, 0.7534, 0.3585, 0.678, 0.3576, 0.679, 0.353, 0.7544, 0.354, 0.678, 0.3576, 0.611, 0.3579, 0.6121, 0.3534, 0.679, 0.353, 0.611, 0.3579, 0.5441, 0.3591, 0.545, 0.3547, 0.6121, 0.3534, 0.5441, 0.3591, 0.4765, 0.3629, 0.4769, 0.3584, 0.545, 0.3547, 0.9236, 0.2972, 0.8331, 0.295, 0.832, 0.2886, 0.9224, 0.2909, 0.8331, 0.295, 0.7501, 0.293, 0.7493, 0.2868, 0.832, 0.2886, 0.7501, 0.293, 0.675, 0.2916, 0.6742, 0.2854, 0.7493, 0.2868, 0.675, 0.2916, 0.606, 0.2926, 0.6049, 0.2862, 0.6742, 0.2854, 0.606, 0.2926, 0.5428, 0.296, 0.5418, 0.2895, 0.6049, 0.2862, 0.5428, 0.296, 0.4759, 0.3005, 0.4758, 0.2942, 0.5418, 0.2895, 0.9185, 0.2838, 0.8279, 0.2809, 0.8277, 0.2857, 0.9182, 0.2887, 0.8279, 0.2809, 0.7452, 0.2791, 0.745, 0.2839, 0.8277, 0.2857, 0.7452, 0.2791, 0.6698, 0.2781, 0.6695, 0.283, 0.745, 0.2839, 0.6698, 0.2781, 0.6014, 0.2779, 0.6012, 0.2826, 0.6695, 0.283, 0.6014, 0.2779, 0.5391, 0.2809, 0.5389, 0.2856, 0.6012, 0.2826, 0.5391, 0.2809, 0.4739, 0.2858, 0.4738, 0.2905, 0.5389, 0.2856, 0.3999, 0.3559, 0.4748, 0.3546, 0.4747, 0.3483, 0.3998, 0.3497, 0.4748, 0.3546, 0.5405, 0.3502, 0.5404, 0.344, 0.4747, 0.3483, 0.5405, 0.3502, 0.6032, 0.3476, 0.6023, 0.3411, 0.5404, 0.344, 0.6032, 0.3476, 0.6717, 0.3481, 0.6712, 0.3417, 0.6023, 0.3411, 0.6717, 0.3481, 0.7471, 0.3491, 0.7466, 0.3426, 0.6712, 0.3417, 0.7471, 0.3491, 0.8297, 0.3508, 0.8288, 0.3443, 0.7466, 0.3426, 0.3998, 0.3497, 0.4747, 0.3483, 0.4738, 0.2905, 0.3997, 0.2921, 0.4747, 0.3483, 0.5404, 0.344, 0.5389, 0.2856, 0.4738, 0.2905, 0.5404, 0.344, 0.6023, 0.3411, 0.6012, 0.2826, 0.5389, 0.2856, 0.6023, 0.3411, 0.6712, 0.3417, 0.6695, 0.283, 0.6012, 0.2826, 0.6712, 0.3417, 0.7466, 0.3426, 0.745, 0.2839, 0.6695, 0.283, 0.7466, 0.3426, 0.8288, 0.3443, 0.8277, 0.2857, 0.745, 0.2839, 0.3998, 0.2874, 0.4739, 0.2858, 0.4758, 0.2942, 0.4008, 0.2955, 0.4739, 0.2858, 0.5391, 0.2809, 0.5418, 0.2895, 0.4758, 0.2942, 0.5391, 0.2809, 0.6014, 0.2779, 0.6049, 0.2862, 0.5418, 0.2895, 0.6014, 0.2779, 0.6698, 0.2781, 0.6742, 0.2854, 0.6049, 0.2862, 0.6698, 0.2781, 0.7452, 0.2791, 0.7493, 0.2868, 0.6742, 0.2854, 0.7452, 0.2791, 0.8279, 0.2809, 0.832, 0.2886, 0.7493, 0.2868, 0.4009, 0.3018, 0.4759, 0.3005, 0.4769, 0.3584, 0.401, 0.3593, 0.4759, 0.3005, 0.5428, 0.296, 0.545, 0.3547, 0.4769, 0.3584, 0.5428, 0.296, 0.606, 0.2926, 0.6121, 0.3534, 0.545, 0.3547, 0.606, 0.2926, 0.675, 0.2916, 0.679, 0.353, 0.6121, 0.3534, 0.675, 0.2916, 0.7501, 0.293, 0.7544, 0.354, 0.679, 0.353, 0.7501, 0.293, 0.8331, 0.295, 0.8387, 0.3565, 0.7544, 0.354, 0.4009, 0.364, 0.4765, 0.3629, 0.4748, 0.3546, 0.3999, 0.3559, 0.4765, 0.3629, 0.5441, 0.3591, 0.5405, 0.3502, 0.4748, 0.3546, 0.5441, 0.3591, 0.611, 0.3579, 0.6032, 0.3476, 0.5405, 0.3502, 0.611, 0.3579, 0.678, 0.3576, 0.6717, 0.3481, 0.6032, 0.3476, 0.678, 0.3576, 0.7534, 0.3585, 0.7471, 0.3491, 0.6717, 0.3481, 0.7534, 0.3585, 0.8376, 0.361, 0.8297, 0.3508, 0.7471, 0.3491, 0.8376, 0.361, 0.9235, 0.362, 0.9198, 0.3535, 0.8297, 0.3508, 0.8331, 0.295, 0.9236, 0.2972, 0.9245, 0.3574, 0.8387, 0.3565, 0.8279, 0.2809, 0.9185, 0.2838, 0.9224, 0.2909, 0.832, 0.2886, 0.923, 0.2896, 0.9243, 0.3481, 0.9282, 0.3566, 0.927, 0.2967, 0.8288, 0.3443, 0.9195, 0.3472, 0.9182, 0.2887, 0.8277, 0.2857, 0.3963, 0.3505, 0.3999, 0.3559, 0.3998, 0.3497, 0.9243, 0.3481, 0.9195, 0.3472, 0.9198, 0.3535, 0.3962, 0.2929, 0.3997, 0.2921, 0.3998, 0.2874, 0.923, 0.2896, 0.9185, 0.2838, 0.9182, 0.2887, 0.3972, 0.301, 0.4008, 0.2955, 0.4009, 0.3018, 0.927, 0.2967, 0.9236, 0.2972, 0.9224, 0.2909, 0.3973, 0.3586, 0.401, 0.3593, 0.4009, 0.364, 0.9282, 0.3566, 0.9235, 0.362, 0.9245, 0.3574, 0.3998, 0.3497, 0.3997, 0.2921, 0.3962, 0.2929, 0.3963, 0.3505, 0.9182, 0.2887, 0.9195, 0.3472, 0.9243, 0.3481, 0.923, 0.2896, 0.8297, 0.3508, 0.9198, 0.3535, 0.9195, 0.3472, 0.8288, 0.3443, 0.4739, 0.2858, 0.3998, 0.2874, 0.3997, 0.2921, 0.4738, 0.2905, 0.3998, 0.2874, 0.4008, 0.2955, 0.3972, 0.301, 0.3962, 0.2929, 0.9224, 0.2909, 0.9185, 0.2838, 0.923, 0.2896, 0.927, 0.2967, 0.4759, 0.3005, 0.4009, 0.3018, 0.4008, 0.2955, 0.4758, 0.2942, 0.4009, 0.3018, 0.401, 0.3593, 0.3973, 0.3586, 0.3972, 0.301, 0.9245, 0.3574, 0.9236, 0.2972, 0.927, 0.2967, 0.9282, 0.3566, 0.4765, 0.3629, 0.4009, 0.364, 0.401, 0.3593, 0.4769, 0.3584, 0.4009, 0.364, 0.3999, 0.3559, 0.3963, 0.3505, 0.3973, 0.3586, 0.9198, 0.3535, 0.9235, 0.362, 0.9282, 0.3566, 0.9243, 0.3481, 0.3963, 0.3505, 0.3962, 0.2929, 0.3972, 0.301, 0.3973, 0.3586, 0.9235, 0.362, 0.8376, 0.361, 0.8387, 0.3565, 0.9245, 0.3574, 0.8376, 0.361, 0.7534, 0.3585, 0.7544, 0.354, 0.8387, 0.3565, 0.7534, 0.3585, 0.678, 0.3576, 0.679, 0.353, 0.7544, 0.354, 0.678, 0.3576, 0.611, 0.3579, 0.6121, 0.3534, 0.679, 0.353, 0.611, 0.3579, 0.5441, 0.3591, 0.545, 0.3547, 0.6121, 0.3534, 0.5441, 0.3591, 0.4765, 0.3629, 0.4769, 0.3584, 0.545, 0.3547, 0.9236, 0.2972, 0.8331, 0.295, 0.832, 0.2886, 0.9224, 0.2909, 0.8331, 0.295, 0.7501, 0.293, 0.7493, 0.2868, 0.832, 0.2886, 0.7501, 0.293, 0.675, 0.2916, 0.6742, 0.2854, 0.7493, 0.2868, 0.675, 0.2916, 0.606, 0.2926, 0.6049, 0.2862, 0.6742, 0.2854, 0.606, 0.2926, 0.5428, 0.296, 0.5418, 0.2895, 0.6049, 0.2862, 0.5428, 0.296, 0.4759, 0.3005, 0.4758, 0.2942, 0.5418, 0.2895, 0.9185, 0.2838, 0.8279, 0.2809, 0.8277, 0.2857, 0.9182, 0.2887, 0.8279, 0.2809, 0.7452, 0.2791, 0.745, 0.2839, 0.8277, 0.2857, 0.7452, 0.2791, 0.6698, 0.2781, 0.6695, 0.283, 0.745, 0.2839, 0.6698, 0.2781, 0.6014, 0.2779, 0.6012, 0.2826, 0.6695, 0.283, 0.6014, 0.2779, 0.5391, 0.2809, 0.5389, 0.2856, 0.6012, 0.2826, 0.5391, 0.2809, 0.4739, 0.2858, 0.4738, 0.2905, 0.5389, 0.2856, 0.3999, 0.3559, 0.4748, 0.3546, 0.4747, 0.3483, 0.3998, 0.3497, 0.4748, 0.3546, 0.5405, 0.3502, 0.5404, 0.344, 0.4747, 0.3483, 0.5405, 0.3502, 0.6032, 0.3476, 0.6023, 0.3411, 0.5404, 0.344, 0.6032, 0.3476, 0.6717, 0.3481, 0.6712, 0.3417, 0.6023, 0.3411, 0.6717, 0.3481, 0.7471, 0.3491, 0.7466, 0.3426, 0.6712, 0.3417, 0.7471, 0.3491, 0.8297, 0.3508, 0.8288, 0.3443, 0.7466, 0.3426, 0.3998, 0.3497, 0.4747, 0.3483, 0.4738, 0.2905, 0.3997, 0.2921, 0.4747, 0.3483, 0.5404, 0.344, 0.5389, 0.2856, 0.4738, 0.2905, 0.5404, 0.344, 0.6023, 0.3411, 0.6012, 0.2826, 0.5389, 0.2856, 0.6023, 0.3411, 0.6712, 0.3417, 0.6695, 0.283, 0.6012, 0.2826, 0.6712, 0.3417, 0.7466, 0.3426, 0.745, 0.2839, 0.6695, 0.283, 0.7466, 0.3426, 0.8288, 0.3443, 0.8277, 0.2857, 0.745, 0.2839, 0.3998, 0.2874, 0.4739, 0.2858, 0.4758, 0.2942, 0.4008, 0.2955, 0.4739, 0.2858, 0.5391, 0.2809, 0.5418, 0.2895, 0.4758, 0.2942, 0.5391, 0.2809, 0.6014, 0.2779, 0.6049, 0.2862, 0.5418, 0.2895, 0.6014, 0.2779, 0.6698, 0.2781, 0.6742, 0.2854, 0.6049, 0.2862, 0.6698, 0.2781, 0.7452, 0.2791, 0.7493, 0.2868, 0.6742, 0.2854, 0.7452, 0.2791, 0.8279, 0.2809, 0.832, 0.2886, 0.7493, 0.2868, 0.4009, 0.3018, 0.4759, 0.3005, 0.4769, 0.3584, 0.401, 0.3593, 0.4759, 0.3005, 0.5428, 0.296, 0.545, 0.3547, 0.4769, 0.3584, 0.5428, 0.296, 0.606, 0.2926, 0.6121, 0.3534, 0.545, 0.3547, 0.606, 0.2926, 0.675, 0.2916, 0.679, 0.353, 0.6121, 0.3534, 0.675, 0.2916, 0.7501, 0.293, 0.7544, 0.354, 0.679, 0.353, 0.7501, 0.293, 0.8331, 0.295, 0.8387, 0.3565, 0.7544, 0.354, 0.4009, 0.364, 0.4765, 0.3629, 0.4748, 0.3546, 0.3999, 0.3559, 0.4765, 0.3629, 0.5441, 0.3591, 0.5405, 0.3502, 0.4748, 0.3546, 0.5441, 0.3591, 0.611, 0.3579, 0.6032, 0.3476, 0.5405, 0.3502, 0.611, 0.3579, 0.678, 0.3576, 0.6717, 0.3481, 0.6032, 0.3476, 0.678, 0.3576, 0.7534, 0.3585, 0.7471, 0.3491, 0.6717, 0.3481, 0.7534, 0.3585, 0.8376, 0.361, 0.8297, 0.3508, 0.7471, 0.3491])
me_cylinder_002.materials.append(mat_wood_cycles)
me_cylinder_002.use_remesh_preserve_volume = False
me_cylinder_002.use_remesh_preserve_attributes = False
me_cylinder_002.use_mirror_vertex_groups = False
me_cylinder_002.update()
me_corridor = bpy.data.meshes.new('Corridor')
me_corridor.from_pydata([(1.0, 1.0, -1.0), (1.0, -1.0, -1.0), (-1.0, -1.0, -1.0), (-1.0, 1.0, -1.0), (1.0, 1.0, 1.0), (1.0, -1.0, 1.0), (-1.0, -1.0, 1.0), (-1.0, 1.0, 1.0), (3.0, 1.0, -1.0), (3.0, -1.0, -1.0), (3.0, 1.0, 1.0), (3.0, -1.0, 1.0), (5.0, 1.0, -1.0), (5.0, -1.0, -1.0), (5.0, 1.0, 1.0), (5.0, -1.0, 1.0), (7.0, 1.0, -1.0), (7.0, -1.0, -1.0), (7.0, 1.0, 1.0), (7.0, -1.0, 1.0), (-3.0, -1.0, -1.0), (-3.0, 1.0, -1.0), (-3.0, -1.0, 1.0), (-3.0, 1.0, 1.0), (-5.0, -1.0, -1.0), (-5.0, 1.0, -1.0), (-5.0, -1.0, 1.0), (-5.0, 1.0, 1.0), (-7.0, -1.0, -1.0), (-7.0, 1.0, -1.0), (-7.0, -1.0, 1.0), (-7.0, 1.0, 1.0), (-5.0, -3.0, -1.0), (-5.0, -3.0, 1.0), (-7.0, -3.0, -1.0), (-7.0, -3.0, 1.0), (-5.0, -5.0, -1.0), (-5.0, -5.0, 1.0), (-7.0, -5.0, -1.0), (-7.0, -5.0, 1.0), (-5.0, -7.0, -1.0), (-5.0, -7.0, 1.0), (-7.0, -7.0, -1.0), (-7.0, -7.0, 1.0), (-5.0, 3.0, -1.0), (-5.0, 3.0, 1.0), (-7.0, 3.0, -1.0), (-7.0, 3.0, 1.0), (-5.0, 5.0, -1.0), (-5.0, 5.0, 1.0), (-7.0, 5.0, -1.0), (-7.0, 5.0, 1.0), (-5.0, 7.0, -1.0), (-5.0, 7.0, 1.0), (-7.0, 7.0, -1.0), (-7.0, 7.0, 1.0)], [], [(0, 1, 2, 3), (4, 7, 6, 5), (4, 5, 11, 10), (1, 5, 6, 2), (2, 6, 22, 20), (4, 0, 3, 7), (10, 11, 15, 14), (5, 1, 9, 11), (0, 4, 10, 8), (1, 0, 8, 9), (12, 14, 18, 16), (8, 10, 14, 12), (11, 9, 13, 15), (9, 8, 12, 13), (16, 18, 19, 17), (15, 13, 17, 19), (13, 12, 16, 17), (14, 15, 19, 18), (22, 23, 27, 26), (6, 7, 23, 22), (7, 3, 21, 23), (3, 2, 20, 21), (29, 31, 47, 46), (20, 22, 26, 24), (23, 21, 25, 27), (21, 20, 24, 25), (28, 30, 31, 29), (25, 24, 28, 29), (26, 27, 31, 30), (26, 30, 35, 33), (33, 35, 39, 37), (30, 28, 34, 35), (28, 24, 32, 34), (24, 26, 33, 32), (38, 36, 40, 42), (35, 34, 38, 39), (34, 32, 36, 38), (32, 33, 37, 36), (40, 41, 43, 42), (36, 37, 41, 40), (37, 39, 43, 41), (39, 38, 42, 43), (47, 45, 49, 51), (27, 25, 44, 45), (31, 27, 45, 47), (25, 29, 46, 44), (48, 50, 54, 52), (46, 47, 51, 50), (44, 46, 50, 48), (45, 44, 48, 49), (53, 52, 54, 55), (49, 48, 52, 53), (51, 49, 53, 55), (50, 51, 55, 54)])
me_corridor.polygons.foreach_set('material_index', [3, 4, 4, 2, 2, 2, 4, 2, 2, 3, 2, 2, 2, 3, 2, 2, 3, 4, 4, 4, 2, 3, 2, 2, 2, 3, 2, 3, 4, 4, 4, 2, 3, 2, 3, 2, 3, 2, 2, 2, 4, 2, 4, 2, 4, 3, 3, 2, 3, 2, 2, 2, 4, 2])
_uv = me_corridor.uv_layers.new(name='UVMap')
_uv.uv.foreach_set('vector', [0.7863, 0.2088, 0.2442, 0.215, 0.2611, -0.366, 0.7592, -0.3712, 1.439, 0.286, 1.69, 0.9665, -1.016, 0.918, -0.9378, 0.2402, 1.439, 0.286, -0.9378, 0.2402, -0.8762, -0.2901, 1.243, -0.2471, 0.3202, 0.2279, 0.3202, -0.4561, 0.7758, -0.4561, 0.7758, 0.2279, 0.02784, 1.315, 0.02784, 0.6306, 0.4835, 0.6306, 0.4835, 1.315, 0.7278, 0.06025, 0.7278, 0.7442, 0.2722, 0.7442, 0.2722, 0.06025, 1.456, -0.2409, -1.089, -0.2925, -1.03, -0.8044, 1.266, -0.756, 0.3198, -0.09585, 0.3198, 0.5881, 0.7755, 0.5881, 0.7755, -0.09585, 0.04384, 0.5761, 0.04384, -0.1079, 0.4995, -0.1079, 0.4995, 0.5761, 0.2442, 0.215, 0.7863, 0.2088, 0.8186, 0.901, 0.224, 0.9084, 0.7448, 0.6421, 0.7448, -0.04182, 0.2892, -0.04182, 0.2892, 0.6421, 1.329, 0.7185, 1.329, -0.1002, 1.876, -0.09819, 1.876, 0.7205, 0.0965, 0.6606, 0.0965, 1.345, -0.3592, 1.345, -0.3592, 0.6606, 0.224, 0.9084, 0.8186, 0.901, 0.8578, 1.741, 0.1995, 1.751, 0.2722, 0.7442, 0.2722, 0.06025, 0.7278, 0.06025, 0.7278, 0.7442, -0.6112, -0.1499, -0.6112, 0.534, -1.067, 0.534, -1.067, -0.1499, 0.1995, 1.751, 0.8578, 1.741, 0.9064, 2.784, 0.1691, 2.795, 1.266, -0.756, -1.03, -0.8044, -0.9811, -1.225, 1.11, -1.179, -0.4901, 1.008, 1.292, 1.037, 1.552, 1.742, -0.5718, 1.713, -0.431, 0.4992, 1.104, 0.5268, 1.292, 1.037, -0.4901, 1.008, 0.2722, 0.06025, 0.2722, 0.7442, -0.1835, 0.7442, -0.1835, 0.06025, 0.7592, -0.3712, 0.2611, -0.366, 0.2755, -0.8598, 0.7362, -0.8642, 0.3252, 0.6582, 0.3292, -0.03384, 0.8116, -0.02807, 0.7949, 0.6688, 1.184, 0.7442, 1.184, 0.06025, 1.639, 0.06025, 1.639, 0.7442, 1.0, 0.4985, 1.0, 1.182, 0.5448, 1.182, 0.5448, 0.4985, 0.7362, -0.8642, 0.2755, -0.8598, 0.2878, -1.285, 0.7165, -1.288, 0.236, 1.129, 0.2289, 0.5569, 0.6248, 0.5617, 0.6215, 1.138, 0.7165, -1.288, 0.2878, -1.285, 0.2986, -1.654, 0.6993, -1.657, 1.046, 0.7854, -0.2334, 0.7678, -0.4636, 0.1422, 1.118, 0.1584, 1.046, 0.7854, 1.118, 0.1584, 2.729, 0.1749, 2.343, 0.8033, 2.343, 0.8033, 2.729, 0.1749, 4.37, 0.1917, 3.66, 0.8215, 0.4129, 0.1487, 0.42, 0.7209, 0.03988, 0.7124, 0.02282, 0.144, 0.2986, -1.654, 0.2878, -1.285, -0.1414, -1.281, -0.1026, -1.651, 0.7278, 0.7442, 0.7278, 0.06025, 1.184, 0.06025, 1.184, 0.7442, -0.5043, -1.647, -0.5712, -1.277, -1.002, -1.273, -0.9065, -1.644, 0.08282, 1.243, 0.09988, 1.811, -0.2749, 1.803, -0.3017, 1.238, -0.1026, -1.651, -0.1414, -1.281, -0.5712, -1.277, -0.5043, -1.647, 1.184, 0.7442, 1.184, 0.06025, 1.639, 0.06025, 1.639, 0.7442, 1.639, 0.7442, 1.639, 0.06025, 2.095, 0.06025, 2.095, 0.7442, 1.639, 0.7442, 1.639, 0.06025, 2.095, 0.06025, 2.095, 0.7442, 3.66, 0.8215, 4.37, 0.1917, 6.041, 0.2089, 4.997, 0.8399, -1.15, 0.3315, -1.123, 0.8961, -1.493, 0.8877, -1.529, 0.327, -2.018, 0.1263, -1.494, 0.7504, -2.737, 0.7332, -3.544, 0.1106, 0.2722, 0.06025, 0.2722, 0.7442, -0.1835, 0.7442, -0.1835, 0.06025, -0.4636, 0.1422, -0.2334, 0.7678, -1.494, 0.7504, -2.018, 0.1263, 0.7165, -1.288, 0.6993, -1.657, 1.099, -1.661, 1.145, -1.292, 1.572, -1.296, 1.499, -1.664, 1.898, -1.668, 1.999, -1.3, 0.06452, 1.033, 0.0784, 0.4524, 0.486, 0.4573, 0.4612, 1.042, 1.145, -1.292, 1.099, -1.661, 1.499, -1.664, 1.572, -1.296, 0.9137, 0.4313, 0.9061, 0.9553, 1.264, 0.9691, 1.279, 0.4368, -0.6392, 0.06025, -0.6392, 0.7442, -1.095, 0.7442, -1.095, 0.06025, -0.6392, 0.06025, -0.6392, 0.7442, -1.095, 0.7442, -1.095, 0.06025, -3.544, 0.1106, -2.737, 0.7332, -3.962, 0.7163, -5.044, 0.09525, 1.622, 0.8508, 1.64, 0.2455, 2.073, 0.253, 2.046, 0.8694])
me_corridor.materials.append(mat_white)
me_corridor.materials.append(mat_black)
me_corridor.materials.append(mat_wal_cycles)
me_corridor.materials.append(mat_floor_cycles)
me_corridor.materials.append(mat_celing_cycles)
me_corridor.use_remesh_preserve_volume = False
me_corridor.use_remesh_preserve_attributes = False
me_corridor.use_mirror_vertex_groups = False
me_corridor.update()

# ---- objects
ob_cylinder_002 = bpy.data.objects.new('Cylinder.002', me_cylinder_004)
ob_cylinder_001 = bpy.data.objects.new('Cylinder.001', me_cylinder_003)
ob_cylinder = bpy.data.objects.new('Cylinder', me_cylinder_002)
ob_corridor = bpy.data.objects.new('Corridor', me_corridor)
ob_lamp = bpy.data.objects.new('Lamp', light_lamp)
ob_camera = bpy.data.objects.new('Camera', cam_camera)

# ---- transforms, parenting, visibility, modifiers, constraints
ob_cylinder_002.location = (-1.567, 2.199, 1.037)
ob_cylinder_002.rotation_euler = (0.0, -0.0, 0.7854)
ob_cylinder_002.lineart.crease_threshold = 0.0
ob_cylinder_001.location = (2.297, 2.199, 1.037)
ob_cylinder_001.rotation_euler = (0.0, -0.0, 0.7854)
ob_cylinder_001.lineart.crease_threshold = 0.0
ob_cylinder.location = (4.987, 2.199, 1.037)
ob_cylinder.rotation_euler = (0.0, -0.0, 0.7854)
ob_cylinder.lineart.crease_threshold = 0.0
ob_corridor.location = (0.0, 0.0, 1.0)
ob_corridor.lock_rotations_4d = False
ob_corridor.empty_display_type = 'ARROWS'
ob_corridor.lineart.crease_threshold = 0.0
ob_lamp.location = (4.076, 1.005, 5.904)
ob_lamp.rotation_euler = (0.6503, 0.05522, 1.866)
ob_lamp.lock_rotations_4d = False
ob_lamp.empty_display_type = 'ARROWS'
ob_lamp.color = (0.0, 0.0, 0.0, 0.0)
ob_lamp.lineart.crease_threshold = 0.0
ob_camera.location = (7.481, -6.508, 5.344)
ob_camera.rotation_euler = (1.109, 0.0, 0.8149)
ob_camera.lock_rotations_4d = False
ob_camera.empty_display_type = 'ARROWS'
ob_camera.color = (0.0, 0.0, 0.0, 0.0)
ob_camera.display_type = 'WIRE'
ob_camera.lineart.crease_threshold = 0.0

# ---- collection membership
col_collection_1.objects.link(ob_cylinder_002)
col_collection_1.objects.link(ob_cylinder_001)
col_collection_1.objects.link(ob_cylinder)
col_collection_1.objects.link(ob_corridor)
col_collection_1.objects.link(ob_lamp)
col_collection_1.objects.link(ob_camera)

# ---- scene / render settings (as saved in the file)
scene.camera = ob_camera
scene.frame_start = 1; scene.frame_end = 250; scene.frame_set(0)
scene.render.engine = 'CYCLES'
scene.render.resolution_percentage = 50
scene.render.dither_intensity = 0.0
scene.cycles.use_denoising = False
scene.cycles.samples = 128
scene.cycles.sampling_pattern = 'TABULATED_SOBOL'
scene.cycles.use_adaptive_sampling = False
scene.cycles.use_light_tree = False
scene.cycles.blur_glossy = 0.0
scene.cycles.sample_clamp_indirect = 0.0
scene.view_settings.view_transform = 'Standard'
bpy.context.view_layer.update()
